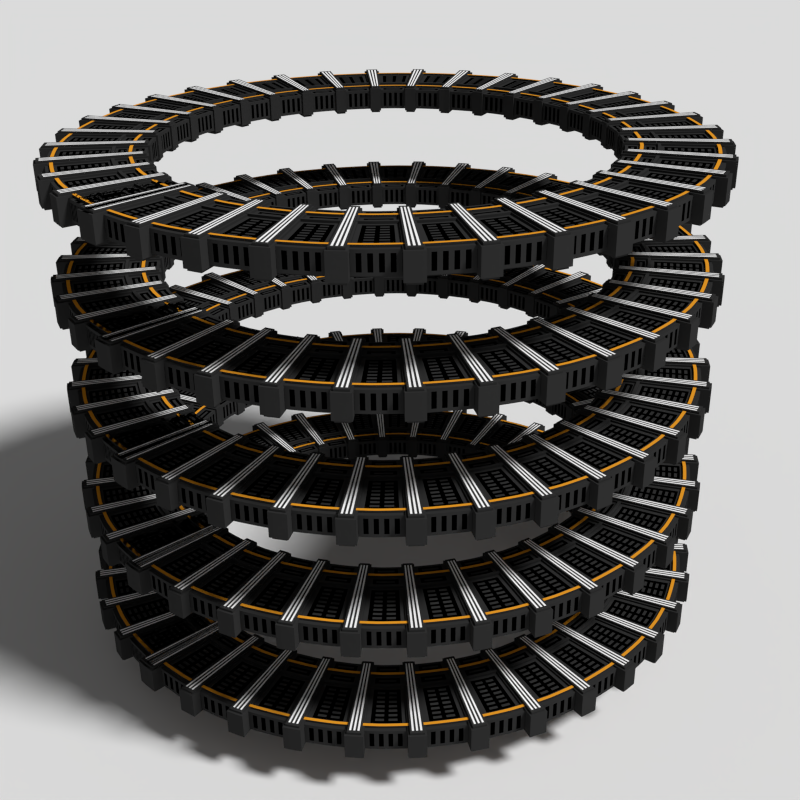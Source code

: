 # Source: transportation_rings.blend  (saved by Blender 2.68.0; exported with 4.5.12 LTS)
import bpy
from mathutils import Matrix  # noqa: F401  (used for matrix-valued properties, if any)

bpy.ops.wm.read_factory_settings(use_empty=True)
scene = bpy.context.scene
scene.name = 'Scene'

# ---- collections
col_collection_1 = bpy.data.collections.new('Collection 1'); scene.collection.children.link(col_collection_1)

# ---- materials (node trees are filled in below, after node groups)
mat_black_detail = bpy.data.materials.new('black_detail')
mat_black_detail.alpha_threshold = 0.0
mat_black_detail.diffuse_color = (0.03106, 0.03106, 0.03106, 1.0)
mat_black_detail.roughness = 0.5
mat_black_detail.line_color = (0.0, 0.0, 0.0, 1.0)
mat_material = bpy.data.materials.new('Material')
mat_material.alpha_threshold = 0.0
mat_material.diffuse_color = (0.7991, 0.3231, 0.02122, 1.0)
mat_material.roughness = 0.5
mat_material.line_color = (0.0, 0.0, 0.0, 1.0)
mat_simple_black = bpy.data.materials.new('simple_black')
mat_simple_black.alpha_threshold = 0.0
mat_simple_black.diffuse_color = (0.03071, 0.03071, 0.03071, 1.0)
mat_simple_black.roughness = 0.5
mat_simple_black.line_color = (0.0, 0.0, 0.0, 1.0)
mat_white = bpy.data.materials.new('white')
mat_white.alpha_threshold = 0.0
mat_white.diffuse_color = (1.0, 1.0, 1.0, 1.0)
mat_white.roughness = 0.5
mat_white.line_color = (0.0, 0.0, 0.0, 1.0)
mat_black = bpy.data.materials.new('black')
mat_black.alpha_threshold = 0.0
mat_black.diffuse_color = (0.0, 0.0, 0.0, 1.0)
mat_black.roughness = 0.5
mat_black.line_color = (0.0, 0.0, 0.0, 1.0)

# ---- material node trees
mat_black_detail.use_nodes = True; mat_black_detail.node_tree.nodes.clear()
_N = mat_black_detail.node_tree.nodes; _L = mat_black_detail.node_tree.links
n0 = _N.new('ShaderNodeOutputMaterial'); n0.name = 'Material Output'; n0.location = (300, 300)
n1 = _N.new('ShaderNodeBsdfDiffuse'); n1.name = 'Diffuse BSDF'; n1.location = (10, 300)
n1.inputs[0].default_value = (0.03106, 0.03106, 0.03106, 1.0)
_L.new(n1.outputs[0], n0.inputs[0])
n0.is_active_output = True
mat_material.use_nodes = True; mat_material.node_tree.nodes.clear()
_N = mat_material.node_tree.nodes; _L = mat_material.node_tree.links
n0 = _N.new('ShaderNodeOutputMaterial'); n0.name = 'Material Output'; n0.location = (300, 300)
n1 = _N.new('ShaderNodeBsdfDiffuse'); n1.name = 'Diffuse BSDF'; n1.location = (10, 300)
n1.inputs[0].default_value = (0.8, 0.325, 0.02126, 1.0)
_L.new(n1.outputs[0], n0.inputs[0])
n0.is_active_output = True
mat_simple_black.use_nodes = True; mat_simple_black.node_tree.nodes.clear()
_N = mat_simple_black.node_tree.nodes; _L = mat_simple_black.node_tree.links
n0 = _N.new('ShaderNodeOutputMaterial'); n0.name = 'Material Output'; n0.location = (300, 300)
n1 = _N.new('ShaderNodeBsdfDiffuse'); n1.name = 'Diffuse BSDF'; n1.location = (10, 300)
n1.inputs[0].default_value = (0.03106, 0.03106, 0.03106, 1.0)
_L.new(n1.outputs[0], n0.inputs[0])
n0.is_active_output = True
mat_white.use_nodes = True; mat_white.node_tree.nodes.clear()
_N = mat_white.node_tree.nodes; _L = mat_white.node_tree.links
n0 = _N.new('ShaderNodeOutputMaterial'); n0.name = 'Material Output'; n0.location = (300, 300)
n1 = _N.new('ShaderNodeBsdfDiffuse'); n1.name = 'Diffuse BSDF'; n1.location = (10, 300)
n1.inputs[0].default_value = (1.0, 1.0, 1.0, 1.0)
_L.new(n1.outputs[0], n0.inputs[0])
n0.is_active_output = True
mat_black.use_nodes = True; mat_black.node_tree.nodes.clear()
_N = mat_black.node_tree.nodes; _L = mat_black.node_tree.links
n0 = _N.new('ShaderNodeOutputMaterial'); n0.name = 'Material Output'; n0.location = (300, 300)
n1 = _N.new('ShaderNodeBsdfDiffuse'); n1.name = 'Diffuse BSDF'; n1.location = (10, 300)
n1.inputs[0].default_value = (0.0, 0.0, 0.0, 1.0)
_L.new(n1.outputs[0], n0.inputs[0])
n0.is_active_output = True

# ---- world
world_world = bpy.data.worlds.new('World'); scene.world = world_world
world_world.use_nodes = True; world_world.node_tree.nodes.clear()
_N = world_world.node_tree.nodes; _L = world_world.node_tree.links
n0 = _N.new('ShaderNodeOutputWorld'); n0.name = 'World Output'; n0.location = (300, 300)
n1 = _N.new('ShaderNodeBackground'); n1.name = 'Background'; n1.location = (10, 300)
n1.inputs[0].default_value = (0.1237, 0.1237, 0.1237, 1.0)
_L.new(n1.outputs[0], n0.inputs[0])
n0.is_active_output = True
world_world.color = (0.05088, 0.05088, 0.05088)
world_world.use_sun_shadow = False
world_world.sun_shadow_jitter_overblur = 0.0
world_world.cycles.sampling_method = 'MANUAL'
world_world.cycles.sample_map_resolution = 256

# ---- cameras
cam_camera = bpy.data.cameras.new('Camera')
cam_camera.clip_end = 100.0
cam_camera.lens = 35.0
cam_camera.sensor_width = 23.64
cam_camera.sensor_height = 18.0
cam_camera.ortho_scale = 7.314
cam_camera.dof.focus_distance = 0.0

# ---- lights
light_lamp = bpy.data.lights.new('Lamp', 'SUN')
light_lamp.transmission_factor = 0.0
light_lamp.cutoff_distance = 30.0
light_lamp.angle = 0.1993
light_lamp.energy = 3.0
light_lamp.shadow_buffer_clip_start = 1.001
light_lamp.shadow_soft_size = 0.1
light_lamp.shadow_cascade_max_distance = 1000.0
light_lamp.cycles.use_multiple_importance_sampling = False

# ---- meshes
me_plane = bpy.data.meshes.new('Plane')
me_plane.from_pydata([(1.0, -1.0, 0.0), (-1.0, -1.0, 0.0), (1.0, 1.0, 0.0), (-1.0, 1.0, 0.0)], [], [(1, 0, 2, 3)])
me_plane.use_remesh_preserve_volume = False
me_plane.use_remesh_preserve_attributes = False
me_plane.use_mirror_vertex_groups = False
me_plane.update()
me_circle_001 = bpy.data.meshes.new('Circle.001')
me_circle_001.from_pydata([(0.0, 0.8568, 0.09572), (0.2, 1.631, -0.1071), (0.0, 1.667, 0.09572), (0.2, 1.602, -0.1071), (0.2, 1.148, -0.1071), (0.2, 1.121, -0.1071), (0.2, 1.006, -0.1071), (0.2, 0.9771, -0.1071), (0.2, 1.631, -0.08714), (0.2, 1.602, -0.08714), (0.0, 0.9771, 0.09572), (0.0, 1.006, 0.09572), (0.0, 1.121, 0.09572), (0.0, 1.148, 0.09572), (0.0, 1.602, 0.09572), (0.0, 1.631, 0.09572), (0.2, 1.148, -0.08714), (0.2, 1.121, -0.08714), (0.2, 1.006, -0.08714), (0.2, 0.9771, -0.08714), (0.2, 1.667, -0.08714), (0.2, 0.8568, -0.08714), (0.0, 0.9771, 0.1157), (0.0, 1.006, 0.1157), (0.0, 1.121, 0.1157), (0.0, 1.148, 0.1157), (0.0, 1.602, 0.1157), (0.0, 1.631, 0.1157), (0.0, 0.8568, -0.08714), (0.2, 1.631, 0.1157), (0.0, 1.667, -0.08714), (0.2, 1.602, 0.1157), (0.2, 1.148, 0.1157), (0.2, 1.121, 0.1157), (0.2, 1.006, 0.1157), (0.2, 0.9771, 0.1157), (0.2, 1.631, 0.09572), (0.2, 1.602, 0.09572), (0.0, 0.9771, -0.08714), (0.0, 1.006, -0.08714), (0.0, 1.121, -0.08714), (0.0, 1.148, -0.08714), (0.0, 1.602, -0.08714), (0.0, 1.631, -0.08714), (0.2, 1.148, 0.09572), (0.2, 1.121, 0.09572), (0.2, 1.006, 0.09572), (0.2, 0.9771, 0.09572), (0.2, 1.667, 0.09572), (0.2, 0.8568, 0.09572), (0.0, 0.9771, -0.1071), (0.0, 1.006, -0.1071), (0.0, 1.121, -0.1071), (0.0, 1.148, -0.1071), (0.0, 1.602, -0.1071), (0.0, 1.631, -0.1071), (-0.03, 0.8418, -0.1043), (-0.03, 1.757, -0.1043), (0.03, 1.757, -0.1043), (0.03, 0.8418, -0.1043), (-0.03, 0.8418, 0.1127), (-0.03, 1.757, 0.1127), (0.03, 1.757, 0.1127), (0.03, 0.8418, 0.1127), (-0.03, 0.8618, 0.1127), (-0.03, 1.737, 0.1127), (-0.03, 1.737, -0.1043), (-0.03, 0.8618, -0.1043), (0.03, 1.737, 0.1127), (0.03, 0.8618, 0.1127), (0.03, 0.8618, -0.1043), (0.03, 1.737, -0.1043), (-0.02333, 1.737, -0.1043), (-0.01667, 1.737, -0.1043), (-0.01, 1.737, -0.1043), (-0.003333, 1.737, -0.1043), (0.003333, 1.737, -0.1043), (0.01, 1.737, -0.1043), (0.01667, 1.737, -0.1043), (0.02333, 1.737, -0.1043), (-0.02333, 0.8618, -0.1043), (-0.01667, 0.8618, -0.1043), (-0.01, 0.8618, -0.1043), (-0.003333, 0.8618, -0.1043), (0.003333, 0.8618, -0.1043), (0.01, 0.8618, -0.1043), (0.01667, 0.8618, -0.1043), (0.02333, 0.8618, -0.1043), (-0.02333, 0.8418, -0.1043), (-0.01667, 0.8418, -0.1043), (-0.01, 0.8418, -0.1043), (-0.003333, 0.8418, -0.1043), (0.003333, 0.8418, -0.1043), (0.01, 0.8418, -0.1043), (0.01667, 0.8418, -0.1043), (0.02333, 0.8418, -0.1043), (-0.02333, 1.757, -0.1043), (-0.01667, 1.757, -0.1043), (-0.01, 1.757, -0.1043), (-0.003333, 1.757, -0.1043), (0.003333, 1.757, -0.1043), (0.01, 1.757, -0.1043), (0.01667, 1.757, -0.1043), (0.02333, 1.757, -0.1043), (-0.02333, 1.757, 0.1127), (-0.01667, 1.757, 0.1127), (-0.01, 1.757, 0.1127), (-0.003333, 1.757, 0.1127), (0.003333, 1.757, 0.1127), (0.01, 1.757, 0.1127), (0.01667, 1.757, 0.1127), (0.02333, 1.757, 0.1127), (-0.02333, 1.737, 0.1127), (-0.01667, 1.737, 0.1127), (-0.01, 1.737, 0.1127), (-0.003333, 1.737, 0.1127), (0.003333, 1.737, 0.1127), (0.01, 1.737, 0.1127), (0.01667, 1.737, 0.1127), (0.02333, 1.737, 0.1127), (0.02333, 0.8418, 0.1127), (0.01667, 0.8418, 0.1127), (0.01, 0.8418, 0.1127), (0.003333, 0.8418, 0.1127), (-0.003333, 0.8418, 0.1127), (-0.01, 0.8418, 0.1127), (-0.01667, 0.8418, 0.1127), (-0.02333, 0.8418, 0.1127), (0.02333, 0.8618, 0.1127), (0.01667, 0.8618, 0.1127), (0.01, 0.8618, 0.1127), (0.003333, 0.8618, 0.1127), (-0.003333, 0.8618, 0.1127), (-0.01, 0.8618, 0.1127), (-0.01667, 0.8618, 0.1127), (-0.02333, 0.8618, 0.1127), (-0.02333, 1.737, 0.1327), (-0.01667, 1.737, 0.1327), (-0.01, 1.737, 0.1327), (-0.003333, 1.737, 0.1327), (0.003333, 1.737, 0.1327), (0.01, 1.737, 0.1327), (0.01667, 1.737, 0.1327), (0.02333, 1.737, 0.1327), (0.02333, 0.8618, 0.1327), (0.01667, 0.8618, 0.1327), (0.01, 0.8618, 0.1327), (0.003333, 0.8618, 0.1327), (-0.003333, 0.8618, 0.1327), (-0.01, 0.8618, 0.1327), (-0.01667, 0.8618, 0.1327), (-0.02333, 0.8618, 0.1327), (-0.02333, 1.737, -0.1243), (-0.01667, 1.737, -0.1243), (-0.01, 1.737, -0.1243), (-0.003333, 1.737, -0.1243), (0.003333, 1.737, -0.1243), (0.01, 1.737, -0.1243), (0.01667, 1.737, -0.1243), (0.02333, 1.737, -0.1243), (-0.02333, 0.8618, -0.1243), (-0.01667, 0.8618, -0.1243), (-0.01, 0.8618, -0.1243), (-0.003333, 0.8618, -0.1243), (0.003333, 0.8618, -0.1243), (0.01, 0.8618, -0.1243), (0.01667, 0.8618, -0.1243), (0.02333, 0.8618, -0.1243), (-0.03, 1.71, 0.1127), (-0.03, 0.8885, 0.1127), (-0.03, 0.8885, -0.1043), (-0.03, 1.71, -0.1043), (0.03, 0.8885, 0.1127), (0.03, 1.71, 0.1127), (0.03, 1.71, -0.1043), (0.03, 0.8885, -0.1043), (0.02333, 0.8885, -0.1043), (0.02333, 1.71, -0.1043), (-0.02333, 0.8885, -0.1043), (-0.02333, 1.71, -0.1043), (0.02333, 1.71, 0.1127), (0.02333, 0.8885, 0.1127), (-0.02333, 1.71, 0.1127), (-0.02333, 0.8885, 0.1127), (0.02333, 1.71, 0.1327), (0.02333, 0.8885, 0.1327), (0.01667, 1.71, 0.1327), (0.01667, 0.8885, 0.1327), (0.01, 1.71, 0.1327), (0.01, 0.8885, 0.1327), (0.003333, 1.71, 0.1327), (0.003333, 0.8885, 0.1327), (-0.003333, 1.71, 0.1327), (-0.003333, 0.8885, 0.1327), (-0.01, 1.71, 0.1327), (-0.01, 0.8885, 0.1327), (-0.01667, 1.71, 0.1327), (-0.01667, 0.8885, 0.1327), (-0.02333, 1.71, 0.1327), (-0.02333, 0.8885, 0.1327), (0.02333, 0.8885, -0.1243), (0.02333, 1.71, -0.1243), (0.01667, 0.8885, -0.1243), (0.01667, 1.71, -0.1243), (0.01, 0.8885, -0.1243), (0.01, 1.71, -0.1243), (0.003333, 0.8885, -0.1243), (0.003333, 1.71, -0.1243), (-0.003333, 0.8885, -0.1243), (-0.003333, 1.71, -0.1243), (-0.01, 0.8885, -0.1243), (-0.01, 1.71, -0.1243), (-0.01667, 0.8885, -0.1243), (-0.01667, 1.71, -0.1243), (-0.02333, 0.8885, -0.1243), (-0.02333, 1.71, -0.1243), (0.1846, 1.006, 0.1157), (0.1692, 1.006, 0.1157), (0.1538, 1.006, 0.1157), (0.1385, 1.006, 0.1157), (0.1231, 1.006, 0.1157), (0.1077, 1.006, 0.1157), (0.09231, 1.006, 0.1157), (0.07692, 1.006, 0.1157), (0.06154, 1.006, 0.1157), (0.04615, 1.006, 0.1157), (0.03077, 1.006, 0.1157), (0.01538, 1.006, 0.1157), (0.01538, 1.006, 0.09572), (0.03077, 1.006, 0.09572), (0.04615, 1.006, 0.09572), (0.06154, 1.006, 0.09572), (0.07692, 1.006, 0.09572), (0.09231, 1.006, 0.09572), (0.1077, 1.006, 0.09572), (0.1231, 1.006, 0.09572), (0.1385, 1.006, 0.09572), (0.1538, 1.006, 0.09572), (0.1692, 1.006, 0.09572), (0.1846, 1.006, 0.09572), (0.1846, 1.602, -0.08714), (0.1692, 1.602, -0.08714), (0.1538, 1.602, -0.08714), (0.1385, 1.602, -0.08714), (0.1231, 1.602, -0.08714), (0.1077, 1.602, -0.08714), (0.09231, 1.602, -0.08714), (0.07692, 1.602, -0.08714), (0.06154, 1.602, -0.08714), (0.04615, 1.602, -0.08714), (0.03077, 1.602, -0.08714), (0.01538, 1.602, -0.08714), (0.01538, 0.9771, 0.1157), (0.03077, 0.9771, 0.1157), (0.04615, 0.9771, 0.1157), (0.06154, 0.9771, 0.1157), (0.07692, 0.9771, 0.1157), (0.09231, 0.9771, 0.1157), (0.1077, 0.9771, 0.1157), (0.1231, 0.9771, 0.1157), (0.1385, 0.9771, 0.1157), (0.1538, 0.9771, 0.1157), (0.1692, 0.9771, 0.1157), (0.1846, 0.9771, 0.1157), (0.1846, 0.9771, 0.09572), (0.1692, 0.9771, 0.09572), (0.1538, 0.9771, 0.09572), (0.1385, 0.9771, 0.09572), (0.1231, 0.9771, 0.09572), (0.1077, 0.9771, 0.09572), (0.09231, 0.9771, 0.09572), (0.07692, 0.9771, 0.09572), (0.06154, 0.9771, 0.09572), (0.04615, 0.9771, 0.09572), (0.03077, 0.9771, 0.09572), (0.01538, 0.9771, 0.09572), (0.01538, 0.8568, 0.09572), (0.03077, 0.8568, 0.09572), (0.04615, 0.8568, 0.09572), (0.06154, 0.8568, 0.09572), (0.07692, 0.8568, 0.09572), (0.09231, 0.8568, 0.09572), (0.1077, 0.8568, 0.09572), (0.1231, 0.8568, 0.09572), (0.1385, 0.8568, 0.09572), (0.1538, 0.8568, 0.09572), (0.1692, 0.8568, 0.09572), (0.1846, 0.8568, 0.09572), (0.1846, 1.006, -0.1071), (0.1692, 1.006, -0.1071), (0.1538, 1.006, -0.1071), (0.1385, 1.006, -0.1071), (0.1231, 1.006, -0.1071), (0.1077, 1.006, -0.1071), (0.09231, 1.006, -0.1071), (0.07692, 1.006, -0.1071), (0.06154, 1.006, -0.1071), (0.04615, 1.006, -0.1071), (0.03077, 1.006, -0.1071), (0.01538, 1.006, -0.1071), (0.1846, 1.148, -0.1071), (0.1692, 1.148, -0.1071), (0.1538, 1.148, -0.1071), (0.1385, 1.148, -0.1071), (0.1231, 1.148, -0.1071), (0.1077, 1.148, -0.1071), (0.09231, 1.148, -0.1071), (0.07692, 1.148, -0.1071), (0.06154, 1.148, -0.1071), (0.04615, 1.148, -0.1071), (0.03077, 1.148, -0.1071), (0.01538, 1.148, -0.1071), (0.01538, 1.148, -0.08714), (0.03077, 1.148, -0.08714), (0.04615, 1.148, -0.08714), (0.06154, 1.148, -0.08714), (0.07692, 1.148, -0.08714), (0.09231, 1.148, -0.08714), (0.1077, 1.148, -0.08714), (0.1231, 1.148, -0.08714), (0.1385, 1.148, -0.08714), (0.1538, 1.148, -0.08714), (0.1692, 1.148, -0.08714), (0.1846, 1.148, -0.08714), (0.01538, 1.006, -0.08714), (0.03077, 1.006, -0.08714), (0.04615, 1.006, -0.08714), (0.06154, 1.006, -0.08714), (0.07692, 1.006, -0.08714), (0.09231, 1.006, -0.08714), (0.1077, 1.006, -0.08714), (0.1231, 1.006, -0.08714), (0.1385, 1.006, -0.08714), (0.1538, 1.006, -0.08714), (0.1692, 1.006, -0.08714), (0.1846, 1.006, -0.08714), (0.1846, 1.631, 0.09572), (0.1692, 1.631, 0.09572), (0.1538, 1.631, 0.09572), (0.1385, 1.631, 0.09572), (0.1231, 1.631, 0.09572), (0.1077, 1.631, 0.09572), (0.09231, 1.631, 0.09572), (0.07692, 1.631, 0.09572), (0.06154, 1.631, 0.09572), (0.04615, 1.631, 0.09572), (0.03077, 1.631, 0.09572), (0.01538, 1.631, 0.09572), (0.01538, 0.9771, -0.1071), (0.03077, 0.9771, -0.1071), (0.04615, 0.9771, -0.1071), (0.06154, 0.9771, -0.1071), (0.07692, 0.9771, -0.1071), (0.09231, 0.9771, -0.1071), (0.1077, 0.9771, -0.1071), (0.1231, 0.9771, -0.1071), (0.1385, 0.9771, -0.1071), (0.1538, 0.9771, -0.1071), (0.1692, 0.9771, -0.1071), (0.1846, 0.9771, -0.1071), (0.1846, 0.9771, -0.08714), (0.1692, 0.9771, -0.08714), (0.1538, 0.9771, -0.08714), (0.1385, 0.9771, -0.08714), (0.1231, 0.9771, -0.08714), (0.1077, 0.9771, -0.08714), (0.09231, 0.9771, -0.08714), (0.07692, 0.9771, -0.08714), (0.06154, 0.9771, -0.08714), (0.04615, 0.9771, -0.08714), (0.03077, 0.9771, -0.08714), (0.01538, 0.9771, -0.08714), (0.01538, 0.8568, -0.08714), (0.03077, 0.8568, -0.08714), (0.04615, 0.8568, -0.08714), (0.06154, 0.8568, -0.08714), (0.07692, 0.8568, -0.08714), (0.09231, 0.8568, -0.08714), (0.1077, 0.8568, -0.08714), (0.1231, 0.8568, -0.08714), (0.1385, 0.8568, -0.08714), (0.1538, 0.8568, -0.08714), (0.1692, 0.8568, -0.08714), (0.1846, 0.8568, -0.08714), (0.1846, 1.631, 0.1157), (0.1692, 1.631, 0.1157), (0.1538, 1.631, 0.1157), (0.1385, 1.631, 0.1157), (0.1231, 1.631, 0.1157), (0.1077, 1.631, 0.1157), (0.09231, 1.631, 0.1157), (0.07692, 1.631, 0.1157), (0.06154, 1.631, 0.1157), (0.04615, 1.631, 0.1157), (0.03077, 1.631, 0.1157), (0.01538, 1.631, 0.1157), (0.1846, 1.121, 0.09572), (0.1692, 1.121, 0.09572), (0.1538, 1.121, 0.09572), (0.1385, 1.121, 0.09572), (0.1231, 1.121, 0.09572), (0.1077, 1.121, 0.09572), (0.09231, 1.121, 0.09572), (0.07692, 1.121, 0.09572), (0.06154, 1.121, 0.09572), (0.04615, 1.121, 0.09572), (0.03077, 1.121, 0.09572), (0.01538, 1.121, 0.09572), (0.1846, 1.631, -0.08714), (0.1692, 1.631, -0.08714), (0.1538, 1.631, -0.08714), (0.1385, 1.631, -0.08714), (0.1231, 1.631, -0.08714), (0.1077, 1.631, -0.08714), (0.09231, 1.631, -0.08714), (0.07692, 1.631, -0.08714), (0.06154, 1.631, -0.08714), (0.04615, 1.631, -0.08714), (0.03077, 1.631, -0.08714), (0.01538, 1.631, -0.08714), (0.1846, 1.667, 0.09572), (0.1692, 1.667, 0.09572), (0.1538, 1.667, 0.09572), (0.1385, 1.667, 0.09572), (0.1231, 1.667, 0.09572), (0.1077, 1.667, 0.09572), (0.09231, 1.667, 0.09572), (0.07692, 1.667, 0.09572), (0.06154, 1.667, 0.09572), (0.04615, 1.667, 0.09572), (0.03077, 1.667, 0.09572), (0.01538, 1.667, 0.09572), (0.01538, 1.667, -0.08714), (0.03077, 1.667, -0.08714), (0.04615, 1.667, -0.08714), (0.06154, 1.667, -0.08714), (0.07692, 1.667, -0.08714), (0.09231, 1.667, -0.08714), (0.1077, 1.667, -0.08714), (0.1231, 1.667, -0.08714), (0.1385, 1.667, -0.08714), (0.1538, 1.667, -0.08714), (0.1692, 1.667, -0.08714), (0.1846, 1.667, -0.08714), (0.1846, 1.148, 0.1157), (0.1692, 1.148, 0.1157), (0.1538, 1.148, 0.1157), (0.1385, 1.148, 0.1157), (0.1231, 1.148, 0.1157), (0.1077, 1.148, 0.1157), (0.09231, 1.148, 0.1157), (0.07692, 1.148, 0.1157), (0.06154, 1.148, 0.1157), (0.04615, 1.148, 0.1157), (0.03077, 1.148, 0.1157), (0.01538, 1.148, 0.1157), (0.01538, 1.121, 0.1157), (0.03077, 1.121, 0.1157), (0.04615, 1.121, 0.1157), (0.06154, 1.121, 0.1157), (0.07692, 1.121, 0.1157), (0.09231, 1.121, 0.1157), (0.1077, 1.121, 0.1157), (0.1231, 1.121, 0.1157), (0.1385, 1.121, 0.1157), (0.1538, 1.121, 0.1157), (0.1692, 1.121, 0.1157), (0.1846, 1.121, 0.1157), (0.1846, 1.631, -0.1071), (0.1692, 1.631, -0.1071), (0.1538, 1.631, -0.1071), (0.1385, 1.631, -0.1071), (0.1231, 1.631, -0.1071), (0.1077, 1.631, -0.1071), (0.09231, 1.631, -0.1071), (0.07692, 1.631, -0.1071), (0.06154, 1.631, -0.1071), (0.04615, 1.631, -0.1071), (0.03077, 1.631, -0.1071), (0.01538, 1.631, -0.1071), (0.01538, 1.602, -0.1071), (0.03077, 1.602, -0.1071), (0.04615, 1.602, -0.1071), (0.06154, 1.602, -0.1071), (0.07692, 1.602, -0.1071), (0.09231, 1.602, -0.1071), (0.1077, 1.602, -0.1071), (0.1231, 1.602, -0.1071), (0.1385, 1.602, -0.1071), (0.1538, 1.602, -0.1071), (0.1692, 1.602, -0.1071), (0.1846, 1.602, -0.1071), (0.1846, 1.602, 0.1157), (0.1692, 1.602, 0.1157), (0.1538, 1.602, 0.1157), (0.1385, 1.602, 0.1157), (0.1231, 1.602, 0.1157), (0.1077, 1.602, 0.1157), (0.09231, 1.602, 0.1157), (0.07692, 1.602, 0.1157), (0.06154, 1.602, 0.1157), (0.04615, 1.602, 0.1157), (0.03077, 1.602, 0.1157), (0.01538, 1.602, 0.1157), (0.1846, 1.602, 0.09572), (0.1692, 1.602, 0.09572), (0.1538, 1.602, 0.09572), (0.1385, 1.602, 0.09572), (0.1231, 1.602, 0.09572), (0.1077, 1.602, 0.09572), (0.09231, 1.602, 0.09572), (0.07692, 1.602, 0.09572), (0.06154, 1.602, 0.09572), (0.04615, 1.602, 0.09572), (0.03077, 1.602, 0.09572), (0.01538, 1.602, 0.09572), (0.01538, 1.148, 0.09572), (0.03077, 1.148, 0.09572), (0.04615, 1.148, 0.09572), (0.06154, 1.148, 0.09572), (0.07692, 1.148, 0.09572), (0.09231, 1.148, 0.09572), (0.1077, 1.148, 0.09572), (0.1231, 1.148, 0.09572), (0.1385, 1.148, 0.09572), (0.1538, 1.148, 0.09572), (0.1692, 1.148, 0.09572), (0.1846, 1.148, 0.09572), (0.1846, 1.121, -0.08714), (0.1692, 1.121, -0.08714), (0.1538, 1.121, -0.08714), (0.1385, 1.121, -0.08714), (0.1231, 1.121, -0.08714), (0.1077, 1.121, -0.08714), (0.09231, 1.121, -0.08714), (0.07692, 1.121, -0.08714), (0.06154, 1.121, -0.08714), (0.04615, 1.121, -0.08714), (0.03077, 1.121, -0.08714), (0.01538, 1.121, -0.08714), (0.01538, 1.121, -0.1071), (0.03077, 1.121, -0.1071), (0.04615, 1.121, -0.1071), (0.06154, 1.121, -0.1071), (0.07692, 1.121, -0.1071), (0.09231, 1.121, -0.1071), (0.1077, 1.121, -0.1071), (0.1231, 1.121, -0.1071), (0.1385, 1.121, -0.1071), (0.1538, 1.121, -0.1071), (0.1692, 1.121, -0.1071), (0.1846, 1.121, -0.1071), (0.0, 0.9531, -0.08714), (0.0, 0.929, -0.08714), (0.0, 0.9049, -0.08714), (0.0, 0.8809, -0.08714), (0.2, 0.9531, -0.08714), (0.2, 0.929, -0.08714), (0.2, 0.9049, -0.08714), (0.2, 0.8809, -0.08714), (0.01538, 0.8809, -0.08714), (0.01538, 0.9049, -0.08714), (0.01538, 0.929, -0.08714), (0.01538, 0.9531, -0.08714), (0.03077, 0.8809, -0.08714), (0.03077, 0.9049, -0.08714), (0.03077, 0.929, -0.08714), (0.03077, 0.9531, -0.08714), (0.04615, 0.8809, -0.08714), (0.04615, 0.9049, -0.08714), (0.04615, 0.929, -0.08714), (0.04615, 0.9531, -0.08714), (0.06154, 0.8809, -0.08714), (0.06154, 0.9049, -0.08714), (0.06154, 0.929, -0.08714), (0.06154, 0.9531, -0.08714), (0.07692, 0.8809, -0.08714), (0.07692, 0.9049, -0.08714), (0.07692, 0.929, -0.08714), (0.07692, 0.9531, -0.08714), (0.09231, 0.8809, -0.08714), (0.09231, 0.9049, -0.08714), (0.09231, 0.929, -0.08714), (0.09231, 0.9531, -0.08714), (0.1077, 0.8809, -0.08714), (0.1077, 0.9049, -0.08714), (0.1077, 0.929, -0.08714), (0.1077, 0.9531, -0.08714), (0.1231, 0.8809, -0.08714), (0.1231, 0.9049, -0.08714), (0.1231, 0.929, -0.08714), (0.1231, 0.9531, -0.08714), (0.1385, 0.8809, -0.08714), (0.1385, 0.9049, -0.08714), (0.1385, 0.929, -0.08714), (0.1385, 0.9531, -0.08714), (0.1538, 0.8809, -0.08714), (0.1538, 0.9049, -0.08714), (0.1538, 0.929, -0.08714), (0.1538, 0.9531, -0.08714), (0.1692, 0.8809, -0.08714), (0.1692, 0.9049, -0.08714), (0.1692, 0.929, -0.08714), (0.1692, 0.9531, -0.08714), (0.1846, 0.8809, -0.08714), (0.1846, 0.9049, -0.08714), (0.1846, 0.929, -0.08714), (0.1846, 0.9531, -0.08714), (0.0, 1.098, -0.08714), (0.0, 1.075, -0.08714), (0.0, 1.052, -0.08714), (0.0, 1.029, -0.08714), (0.2, 1.098, -0.08714), (0.2, 1.075, -0.08714), (0.2, 1.052, -0.08714), (0.2, 1.029, -0.08714), (0.01538, 1.029, -0.08714), (0.01538, 1.052, -0.08714), (0.01538, 1.075, -0.08714), (0.01538, 1.098, -0.08714), (0.03077, 1.029, -0.08714), (0.03077, 1.052, -0.08714), (0.03077, 1.075, -0.08714), (0.03077, 1.098, -0.08714), (0.04615, 1.029, -0.08714), (0.04615, 1.052, -0.08714), (0.04615, 1.075, -0.08714), (0.04615, 1.098, -0.08714), (0.06154, 1.029, -0.08714), (0.06154, 1.052, -0.08714), (0.06154, 1.075, -0.08714), (0.06154, 1.098, -0.08714), (0.07692, 1.029, -0.08714), (0.07692, 1.052, -0.08714), (0.07692, 1.075, -0.08714), (0.07692, 1.098, -0.08714), (0.09231, 1.029, -0.08714), (0.09231, 1.052, -0.08714), (0.09231, 1.075, -0.08714), (0.09231, 1.098, -0.08714), (0.1077, 1.029, -0.08714), (0.1077, 1.052, -0.08714), (0.1077, 1.075, -0.08714), (0.1077, 1.098, -0.08714), (0.1231, 1.029, -0.08714), (0.1231, 1.052, -0.08714), (0.1231, 1.075, -0.08714), (0.1231, 1.098, -0.08714), (0.1385, 1.029, -0.08714), (0.1385, 1.052, -0.08714), (0.1385, 1.075, -0.08714), (0.1385, 1.098, -0.08714), (0.1538, 1.029, -0.08714), (0.1538, 1.052, -0.08714), (0.1538, 1.075, -0.08714), (0.1538, 1.098, -0.08714), (0.1692, 1.029, -0.08714), (0.1692, 1.052, -0.08714), (0.1692, 1.075, -0.08714), (0.1692, 1.098, -0.08714), (0.1846, 1.029, -0.08714), (0.1846, 1.052, -0.08714), (0.1846, 1.075, -0.08714), (0.1846, 1.098, -0.08714), (0.0, 1.575, 0.09572), (0.0, 1.549, 0.09572), (0.0, 1.522, 0.09572), (0.0, 1.495, 0.09572), (0.0, 1.469, 0.09572), (0.0, 1.442, 0.09572), (0.0, 1.415, 0.09572), (0.0, 1.389, 0.09572), (0.0, 1.362, 0.09572), (0.0, 1.335, 0.09572), (0.0, 1.309, 0.09572), (0.0, 1.282, 0.09572), (0.0, 1.255, 0.09572), (0.0, 1.229, 0.09572), (0.0, 1.202, 0.09572), (0.0, 1.175, 0.09572), (0.2, 1.575, 0.09572), (0.2, 1.549, 0.09572), (0.2, 1.522, 0.09572), (0.2, 1.495, 0.09572), (0.2, 1.469, 0.09572), (0.2, 1.442, 0.09572), (0.2, 1.415, 0.09572), (0.2, 1.389, 0.09572), (0.2, 1.362, 0.09572), (0.2, 1.335, 0.09572), (0.2, 1.309, 0.09572), (0.2, 1.282, 0.09572), (0.2, 1.255, 0.09572), (0.2, 1.229, 0.09572), (0.2, 1.202, 0.09572), (0.2, 1.175, 0.09572), (0.01538, 1.175, 0.09572), (0.01538, 1.202, 0.09572), (0.01538, 1.229, 0.09572), (0.01538, 1.255, 0.09572), (0.01538, 1.282, 0.09572), (0.01538, 1.309, 0.09572), (0.01538, 1.335, 0.09572), (0.01538, 1.362, 0.09572), (0.01538, 1.389, 0.09572), (0.01538, 1.415, 0.09572), (0.01538, 1.442, 0.09572), (0.01538, 1.469, 0.09572), (0.01538, 1.495, 0.09572), (0.01538, 1.522, 0.09572), (0.01538, 1.549, 0.09572), (0.01538, 1.575, 0.09572), (0.03077, 1.175, 0.09572), (0.03077, 1.202, 0.09572), (0.03077, 1.229, 0.09572), (0.03077, 1.255, 0.09572), (0.03077, 1.282, 0.09572), (0.03077, 1.309, 0.09572), (0.03077, 1.335, 0.09572), (0.03077, 1.362, 0.09572), (0.03077, 1.389, 0.09572), (0.03077, 1.415, 0.09572), (0.03077, 1.442, 0.09572), (0.03077, 1.469, 0.09572), (0.03077, 1.495, 0.09572), (0.03077, 1.522, 0.09572), (0.03077, 1.549, 0.09572), (0.03077, 1.575, 0.09572), (0.04615, 1.175, 0.09572), (0.04615, 1.202, 0.09572), (0.04615, 1.229, 0.09572), (0.04615, 1.255, 0.09572), (0.04615, 1.282, 0.09572), (0.04615, 1.309, 0.09572), (0.04615, 1.335, 0.09572), (0.04615, 1.362, 0.09572), (0.04615, 1.389, 0.09572), (0.04615, 1.415, 0.09572), (0.04615, 1.442, 0.09572), (0.04615, 1.469, 0.09572), (0.04615, 1.495, 0.09572), (0.04615, 1.522, 0.09572), (0.04615, 1.549, 0.09572), (0.04615, 1.575, 0.09572), (0.06154, 1.175, 0.09572), (0.06154, 1.202, 0.09572), (0.06154, 1.229, 0.09572), (0.06154, 1.255, 0.09572), (0.06154, 1.282, 0.09572), (0.06154, 1.309, 0.09572), (0.06154, 1.335, 0.09572), (0.06154, 1.362, 0.09572), (0.06154, 1.389, 0.09572), (0.06154, 1.415, 0.09572), (0.06154, 1.442, 0.09572), (0.06154, 1.469, 0.09572), (0.06154, 1.495, 0.09572), (0.06154, 1.522, 0.09572), (0.06154, 1.549, 0.09572), (0.06154, 1.575, 0.09572), (0.07692, 1.175, 0.09572), (0.07692, 1.202, 0.09572), (0.07692, 1.229, 0.09572), (0.07692, 1.255, 0.09572), (0.07692, 1.282, 0.09572), (0.07692, 1.309, 0.09572), (0.07692, 1.335, 0.09572), (0.07692, 1.362, 0.09572), (0.07692, 1.389, 0.09572), (0.07692, 1.415, 0.09572), (0.07692, 1.442, 0.09572), (0.07692, 1.469, 0.09572), (0.07692, 1.495, 0.09572), (0.07692, 1.522, 0.09572), (0.07692, 1.549, 0.09572), (0.07692, 1.575, 0.09572), (0.09231, 1.175, 0.09572), (0.09231, 1.202, 0.09572), (0.09231, 1.229, 0.09572), (0.09231, 1.255, 0.09572), (0.09231, 1.282, 0.09572), (0.09231, 1.309, 0.09572), (0.09231, 1.335, 0.09572), (0.09231, 1.362, 0.09572), (0.09231, 1.389, 0.09572), (0.09231, 1.415, 0.09572), (0.09231, 1.442, 0.09572), (0.09231, 1.469, 0.09572), (0.09231, 1.495, 0.09572), (0.09231, 1.522, 0.09572), (0.09231, 1.549, 0.09572), (0.09231, 1.575, 0.09572), (0.1077, 1.175, 0.09572), (0.1077, 1.202, 0.09572), (0.1077, 1.229, 0.09572), (0.1077, 1.255, 0.09572), (0.1077, 1.282, 0.09572), (0.1077, 1.309, 0.09572), (0.1077, 1.335, 0.09572), (0.1077, 1.362, 0.09572), (0.1077, 1.389, 0.09572), (0.1077, 1.415, 0.09572), (0.1077, 1.442, 0.09572), (0.1077, 1.469, 0.09572), (0.1077, 1.495, 0.09572), (0.1077, 1.522, 0.09572), (0.1077, 1.549, 0.09572), (0.1077, 1.575, 0.09572), (0.1231, 1.175, 0.09572), (0.1231, 1.202, 0.09572), (0.1231, 1.229, 0.09572), (0.1231, 1.255, 0.09572), (0.1231, 1.282, 0.09572), (0.1231, 1.309, 0.09572), (0.1231, 1.335, 0.09572), (0.1231, 1.362, 0.09572), (0.1231, 1.389, 0.09572), (0.1231, 1.415, 0.09572), (0.1231, 1.442, 0.09572), (0.1231, 1.469, 0.09572), (0.1231, 1.495, 0.09572), (0.1231, 1.522, 0.09572), (0.1231, 1.549, 0.09572), (0.1231, 1.575, 0.09572), (0.1385, 1.175, 0.09572), (0.1385, 1.202, 0.09572), (0.1385, 1.229, 0.09572), (0.1385, 1.255, 0.09572), (0.1385, 1.282, 0.09572), (0.1385, 1.309, 0.09572), (0.1385, 1.335, 0.09572), (0.1385, 1.362, 0.09572), (0.1385, 1.389, 0.09572), (0.1385, 1.415, 0.09572), (0.1385, 1.442, 0.09572), (0.1385, 1.469, 0.09572), (0.1385, 1.495, 0.09572), (0.1385, 1.522, 0.09572), (0.1385, 1.549, 0.09572), (0.1385, 1.575, 0.09572), (0.1538, 1.175, 0.09572), (0.1538, 1.202, 0.09572), (0.1538, 1.229, 0.09572), (0.1538, 1.255, 0.09572), (0.1538, 1.282, 0.09572), (0.1538, 1.309, 0.09572), (0.1538, 1.335, 0.09572), (0.1538, 1.362, 0.09572), (0.1538, 1.389, 0.09572), (0.1538, 1.415, 0.09572), (0.1538, 1.442, 0.09572), (0.1538, 1.469, 0.09572), (0.1538, 1.495, 0.09572), (0.1538, 1.522, 0.09572), (0.1538, 1.549, 0.09572), (0.1538, 1.575, 0.09572), (0.1692, 1.175, 0.09572), (0.1692, 1.202, 0.09572), (0.1692, 1.229, 0.09572), (0.1692, 1.255, 0.09572), (0.1692, 1.282, 0.09572), (0.1692, 1.309, 0.09572), (0.1692, 1.335, 0.09572), (0.1692, 1.362, 0.09572), (0.1692, 1.389, 0.09572), (0.1692, 1.415, 0.09572), (0.1692, 1.442, 0.09572), (0.1692, 1.469, 0.09572), (0.1692, 1.495, 0.09572), (0.1692, 1.522, 0.09572), (0.1692, 1.549, 0.09572), (0.1692, 1.575, 0.09572), (0.1846, 1.175, 0.09572), (0.1846, 1.202, 0.09572), (0.1846, 1.229, 0.09572), (0.1846, 1.255, 0.09572), (0.1846, 1.282, 0.09572), (0.1846, 1.309, 0.09572), (0.1846, 1.335, 0.09572), (0.1846, 1.362, 0.09572), (0.1846, 1.389, 0.09572), (0.1846, 1.415, 0.09572), (0.1846, 1.442, 0.09572), (0.1846, 1.469, 0.09572), (0.1846, 1.495, 0.09572), (0.1846, 1.522, 0.09572), (0.1846, 1.549, 0.09572), (0.1846, 1.575, 0.09572), (0.0, 1.575, -0.08714), (0.0, 1.549, -0.08714), (0.0, 1.522, -0.08714), (0.0, 1.495, -0.08714), (0.0, 1.469, -0.08714), (0.0, 1.442, -0.08714), (0.0, 1.415, -0.08714), (0.0, 1.389, -0.08714), (0.0, 1.362, -0.08714), (0.0, 1.335, -0.08714), (0.0, 1.309, -0.08714), (0.0, 1.282, -0.08714), (0.0, 1.255, -0.08714), (0.0, 1.229, -0.08714), (0.0, 1.202, -0.08714), (0.0, 1.175, -0.08714), (0.2, 1.575, -0.08714), (0.2, 1.549, -0.08714), (0.2, 1.522, -0.08714), (0.2, 1.495, -0.08714), (0.2, 1.469, -0.08714), (0.2, 1.442, -0.08714), (0.2, 1.415, -0.08714), (0.2, 1.389, -0.08714), (0.2, 1.362, -0.08714), (0.2, 1.335, -0.08714), (0.2, 1.309, -0.08714), (0.2, 1.282, -0.08714), (0.2, 1.255, -0.08714), (0.2, 1.229, -0.08714), (0.2, 1.202, -0.08714), (0.2, 1.175, -0.08714), (0.01538, 1.175, -0.08714), (0.01538, 1.202, -0.08714), (0.01538, 1.229, -0.08714), (0.01538, 1.255, -0.08714), (0.01538, 1.282, -0.08714), (0.01538, 1.309, -0.08714), (0.01538, 1.335, -0.08714), (0.01538, 1.362, -0.08714), (0.01538, 1.389, -0.08714), (0.01538, 1.415, -0.08714), (0.01538, 1.442, -0.08714), (0.01538, 1.469, -0.08714), (0.01538, 1.495, -0.08714), (0.01538, 1.522, -0.08714), (0.01538, 1.549, -0.08714), (0.01538, 1.575, -0.08714), (0.03077, 1.175, -0.08714), (0.03077, 1.202, -0.08714), (0.03077, 1.229, -0.08714), (0.03077, 1.255, -0.08714), (0.03077, 1.282, -0.08714), (0.03077, 1.309, -0.08714), (0.03077, 1.335, -0.08714), (0.03077, 1.362, -0.08714), (0.03077, 1.389, -0.08714), (0.03077, 1.415, -0.08714), (0.03077, 1.442, -0.08714), (0.03077, 1.469, -0.08714), (0.03077, 1.495, -0.08714), (0.03077, 1.522, -0.08714), (0.03077, 1.549, -0.08714), (0.03077, 1.575, -0.08714), (0.04615, 1.175, -0.08714), (0.04615, 1.202, -0.08714), (0.04615, 1.229, -0.08714), (0.04615, 1.255, -0.08714), (0.04615, 1.282, -0.08714), (0.04615, 1.309, -0.08714), (0.04615, 1.335, -0.08714), (0.04615, 1.362, -0.08714), (0.04615, 1.389, -0.08714), (0.04615, 1.415, -0.08714), (0.04615, 1.442, -0.08714), (0.04615, 1.469, -0.08714), (0.04615, 1.495, -0.08714), (0.04615, 1.522, -0.08714), (0.04615, 1.549, -0.08714), (0.04615, 1.575, -0.08714), (0.06154, 1.175, -0.08714), (0.06154, 1.202, -0.08714), (0.06154, 1.229, -0.08714), (0.06154, 1.255, -0.08714), (0.06154, 1.282, -0.08714), (0.06154, 1.309, -0.08714), (0.06154, 1.335, -0.08714), (0.06154, 1.362, -0.08714), (0.06154, 1.389, -0.08714), (0.06154, 1.415, -0.08714), (0.06154, 1.442, -0.08714), (0.06154, 1.469, -0.08714), (0.06154, 1.495, -0.08714), (0.06154, 1.522, -0.08714), (0.06154, 1.549, -0.08714), (0.06154, 1.575, -0.08714), (0.07692, 1.175, -0.08714), (0.07692, 1.202, -0.08714), (0.07692, 1.229, -0.08714), (0.07692, 1.255, -0.08714), (0.07692, 1.282, -0.08714), (0.07692, 1.309, -0.08714), (0.07692, 1.335, -0.08714), (0.07692, 1.362, -0.08714), (0.07692, 1.389, -0.08714), (0.07692, 1.415, -0.08714), (0.07692, 1.442, -0.08714), (0.07692, 1.469, -0.08714), (0.07692, 1.495, -0.08714), (0.07692, 1.522, -0.08714), (0.07692, 1.549, -0.08714), (0.07692, 1.575, -0.08714), (0.09231, 1.175, -0.08714), (0.09231, 1.202, -0.08714), (0.09231, 1.229, -0.08714), (0.09231, 1.255, -0.08714), (0.09231, 1.282, -0.08714), (0.09231, 1.309, -0.08714), (0.09231, 1.335, -0.08714), (0.09231, 1.362, -0.08714), (0.09231, 1.389, -0.08714), (0.09231, 1.415, -0.08714), (0.09231, 1.442, -0.08714), (0.09231, 1.469, -0.08714), (0.09231, 1.495, -0.08714), (0.09231, 1.522, -0.08714), (0.09231, 1.549, -0.08714), (0.09231, 1.575, -0.08714), (0.1077, 1.175, -0.08714), (0.1077, 1.202, -0.08714), (0.1077, 1.229, -0.08714), (0.1077, 1.255, -0.08714), (0.1077, 1.282, -0.08714), (0.1077, 1.309, -0.08714), (0.1077, 1.335, -0.08714), (0.1077, 1.362, -0.08714), (0.1077, 1.389, -0.08714), (0.1077, 1.415, -0.08714), (0.1077, 1.442, -0.08714), (0.1077, 1.469, -0.08714), (0.1077, 1.495, -0.08714), (0.1077, 1.522, -0.08714), (0.1077, 1.549, -0.08714), (0.1077, 1.575, -0.08714), (0.1231, 1.175, -0.08714), (0.1231, 1.202, -0.08714), (0.1231, 1.229, -0.08714), (0.1231, 1.255, -0.08714), (0.1231, 1.282, -0.08714), (0.1231, 1.309, -0.08714), (0.1231, 1.335, -0.08714), (0.1231, 1.362, -0.08714), (0.1231, 1.389, -0.08714), (0.1231, 1.415, -0.08714), (0.1231, 1.442, -0.08714), (0.1231, 1.469, -0.08714), (0.1231, 1.495, -0.08714), (0.1231, 1.522, -0.08714), (0.1231, 1.549, -0.08714), (0.1231, 1.575, -0.08714), (0.1385, 1.175, -0.08714), (0.1385, 1.202, -0.08714), (0.1385, 1.229, -0.08714), (0.1385, 1.255, -0.08714), (0.1385, 1.282, -0.08714), (0.1385, 1.309, -0.08714), (0.1385, 1.335, -0.08714), (0.1385, 1.362, -0.08714), (0.1385, 1.389, -0.08714), (0.1385, 1.415, -0.08714), (0.1385, 1.442, -0.08714), (0.1385, 1.469, -0.08714), (0.1385, 1.495, -0.08714), (0.1385, 1.522, -0.08714), (0.1385, 1.549, -0.08714), (0.1385, 1.575, -0.08714), (0.1538, 1.175, -0.08714), (0.1538, 1.202, -0.08714), (0.1538, 1.229, -0.08714), (0.1538, 1.255, -0.08714), (0.1538, 1.282, -0.08714), (0.1538, 1.309, -0.08714), (0.1538, 1.335, -0.08714), (0.1538, 1.362, -0.08714), (0.1538, 1.389, -0.08714), (0.1538, 1.415, -0.08714), (0.1538, 1.442, -0.08714), (0.1538, 1.469, -0.08714), (0.1538, 1.495, -0.08714), (0.1538, 1.522, -0.08714), (0.1538, 1.549, -0.08714), (0.1538, 1.575, -0.08714), (0.1692, 1.175, -0.08714), (0.1692, 1.202, -0.08714), (0.1692, 1.229, -0.08714), (0.1692, 1.255, -0.08714), (0.1692, 1.282, -0.08714), (0.1692, 1.309, -0.08714), (0.1692, 1.335, -0.08714), (0.1692, 1.362, -0.08714), (0.1692, 1.389, -0.08714), (0.1692, 1.415, -0.08714), (0.1692, 1.442, -0.08714), (0.1692, 1.469, -0.08714), (0.1692, 1.495, -0.08714), (0.1692, 1.522, -0.08714), (0.1692, 1.549, -0.08714), (0.1692, 1.575, -0.08714), (0.1846, 1.175, -0.08714), (0.1846, 1.202, -0.08714), (0.1846, 1.229, -0.08714), (0.1846, 1.255, -0.08714), (0.1846, 1.282, -0.08714), (0.1846, 1.309, -0.08714), (0.1846, 1.335, -0.08714), (0.1846, 1.362, -0.08714), (0.1846, 1.389, -0.08714), (0.1846, 1.415, -0.08714), (0.1846, 1.442, -0.08714), (0.1846, 1.469, -0.08714), (0.1846, 1.495, -0.08714), (0.1846, 1.522, -0.08714), (0.1846, 1.549, -0.08714), (0.1846, 1.575, -0.08714), (0.0, 0.9531, 0.09572), (0.0, 0.929, 0.09572), (0.0, 0.9049, 0.09572), (0.0, 0.8809, 0.09572), (0.2, 0.9531, 0.09572), (0.2, 0.929, 0.09572), (0.2, 0.9049, 0.09572), (0.2, 0.8809, 0.09572), (0.01538, 0.8809, 0.09572), (0.01538, 0.9049, 0.09572), (0.01538, 0.929, 0.09572), (0.01538, 0.9531, 0.09572), (0.03077, 0.8809, 0.09572), (0.03077, 0.9049, 0.09572), (0.03077, 0.929, 0.09572), (0.03077, 0.9531, 0.09572), (0.04615, 0.8809, 0.09572), (0.04615, 0.9049, 0.09572), (0.04615, 0.929, 0.09572), (0.04615, 0.9531, 0.09572), (0.06154, 0.8809, 0.09572), (0.06154, 0.9049, 0.09572), (0.06154, 0.929, 0.09572), (0.06154, 0.9531, 0.09572), (0.07692, 0.8809, 0.09572), (0.07692, 0.9049, 0.09572), (0.07692, 0.929, 0.09572), (0.07692, 0.9531, 0.09572), (0.09231, 0.8809, 0.09572), (0.09231, 0.9049, 0.09572), (0.09231, 0.929, 0.09572), (0.09231, 0.9531, 0.09572), (0.1077, 0.8809, 0.09572), (0.1077, 0.9049, 0.09572), (0.1077, 0.929, 0.09572), (0.1077, 0.9531, 0.09572), (0.1231, 0.8809, 0.09572), (0.1231, 0.9049, 0.09572), (0.1231, 0.929, 0.09572), (0.1231, 0.9531, 0.09572), (0.1385, 0.8809, 0.09572), (0.1385, 0.9049, 0.09572), (0.1385, 0.929, 0.09572), (0.1385, 0.9531, 0.09572), (0.1538, 0.8809, 0.09572), (0.1538, 0.9049, 0.09572), (0.1538, 0.929, 0.09572), (0.1538, 0.9531, 0.09572), (0.1692, 0.8809, 0.09572), (0.1692, 0.9049, 0.09572), (0.1692, 0.929, 0.09572), (0.1692, 0.9531, 0.09572), (0.1846, 0.8809, 0.09572), (0.1846, 0.9049, 0.09572), (0.1846, 0.929, 0.09572), (0.1846, 0.9531, 0.09572), (0.0, 1.098, 0.09572), (0.0, 1.075, 0.09572), (0.0, 1.052, 0.09572), (0.0, 1.029, 0.09572), (0.2, 1.098, 0.09572), (0.2, 1.075, 0.09572), (0.2, 1.052, 0.09572), (0.2, 1.029, 0.09572), (0.01538, 1.029, 0.09572), (0.01538, 1.052, 0.09572), (0.01538, 1.075, 0.09572), (0.01538, 1.098, 0.09572), (0.03077, 1.029, 0.09572), (0.03077, 1.052, 0.09572), (0.03077, 1.075, 0.09572), (0.03077, 1.098, 0.09572), (0.04615, 1.029, 0.09572), (0.04615, 1.052, 0.09572), (0.04615, 1.075, 0.09572), (0.04615, 1.098, 0.09572), (0.06154, 1.029, 0.09572), (0.06154, 1.052, 0.09572), (0.06154, 1.075, 0.09572), (0.06154, 1.098, 0.09572), (0.07692, 1.029, 0.09572), (0.07692, 1.052, 0.09572), (0.07692, 1.075, 0.09572), (0.07692, 1.098, 0.09572), (0.09231, 1.029, 0.09572), (0.09231, 1.052, 0.09572), (0.09231, 1.075, 0.09572), (0.09231, 1.098, 0.09572), (0.1077, 1.029, 0.09572), (0.1077, 1.052, 0.09572), (0.1077, 1.075, 0.09572), (0.1077, 1.098, 0.09572), (0.1231, 1.029, 0.09572), (0.1231, 1.052, 0.09572), (0.1231, 1.075, 0.09572), (0.1231, 1.098, 0.09572), (0.1385, 1.029, 0.09572), (0.1385, 1.052, 0.09572), (0.1385, 1.075, 0.09572), (0.1385, 1.098, 0.09572), (0.1538, 1.029, 0.09572), (0.1538, 1.052, 0.09572), (0.1538, 1.075, 0.09572), (0.1538, 1.098, 0.09572), (0.1692, 1.029, 0.09572), (0.1692, 1.052, 0.09572), (0.1692, 1.075, 0.09572), (0.1692, 1.098, 0.09572), (0.1846, 1.029, 0.09572), (0.1846, 1.052, 0.09572), (0.1846, 1.075, 0.09572), (0.1846, 1.098, 0.09572), (0.2, 0.8568, 0.0696), (0.2, 0.8568, 0.04347), (0.2, 0.8568, 0.01735), (0.2, 0.8568, -0.008771), (0.2, 0.8568, -0.03489), (0.2, 0.8568, -0.06102), (0.0, 0.8568, 0.0696), (0.0, 0.8568, 0.04347), (0.0, 0.8568, 0.01735), (0.0, 0.8568, -0.008771), (0.0, 0.8568, -0.03489), (0.0, 0.8568, -0.06102), (0.01538, 0.8568, -0.06102), (0.01538, 0.8568, -0.03489), (0.01538, 0.8568, -0.008771), (0.01538, 0.8568, 0.01735), (0.01538, 0.8568, 0.04347), (0.01538, 0.8568, 0.0696), (0.03077, 0.8568, -0.06102), (0.03077, 0.8568, -0.03489), (0.03077, 0.8568, -0.008771), (0.03077, 0.8568, 0.01735), (0.03077, 0.8568, 0.04347), (0.03077, 0.8568, 0.0696), (0.04615, 0.8568, -0.06102), (0.04615, 0.8568, -0.03489), (0.04615, 0.8568, -0.008771), (0.04615, 0.8568, 0.01735), (0.04615, 0.8568, 0.04347), (0.04615, 0.8568, 0.0696), (0.06154, 0.8568, -0.06102), (0.06154, 0.8568, -0.03489), (0.06154, 0.8568, -0.008771), (0.06154, 0.8568, 0.01735), (0.06154, 0.8568, 0.04347), (0.06154, 0.8568, 0.0696), (0.07692, 0.8568, -0.06102), (0.07692, 0.8568, -0.03489), (0.07692, 0.8568, -0.008771), (0.07692, 0.8568, 0.01735), (0.07692, 0.8568, 0.04347), (0.07692, 0.8568, 0.0696), (0.09231, 0.8568, -0.06102), (0.09231, 0.8568, -0.03489), (0.09231, 0.8568, -0.008771), (0.09231, 0.8568, 0.01735), (0.09231, 0.8568, 0.04347), (0.09231, 0.8568, 0.0696), (0.1077, 0.8568, -0.06102), (0.1077, 0.8568, -0.03489), (0.1077, 0.8568, -0.008771), (0.1077, 0.8568, 0.01735), (0.1077, 0.8568, 0.04347), (0.1077, 0.8568, 0.0696), (0.1231, 0.8568, -0.06102), (0.1231, 0.8568, -0.03489), (0.1231, 0.8568, -0.008771), (0.1231, 0.8568, 0.01735), (0.1231, 0.8568, 0.04347), (0.1231, 0.8568, 0.0696), (0.1385, 0.8568, -0.06102), (0.1385, 0.8568, -0.03489), (0.1385, 0.8568, -0.008771), (0.1385, 0.8568, 0.01735), (0.1385, 0.8568, 0.04347), (0.1385, 0.8568, 0.0696), (0.1538, 0.8568, -0.06102), (0.1538, 0.8568, -0.03489), (0.1538, 0.8568, -0.008771), (0.1538, 0.8568, 0.01735), (0.1538, 0.8568, 0.04347), (0.1538, 0.8568, 0.0696), (0.1692, 0.8568, -0.06102), (0.1692, 0.8568, -0.03489), (0.1692, 0.8568, -0.008771), (0.1692, 0.8568, 0.01735), (0.1692, 0.8568, 0.04347), (0.1692, 0.8568, 0.0696), (0.1846, 0.8568, -0.06102), (0.1846, 0.8568, -0.03489), (0.1846, 0.8568, -0.008771), (0.1846, 0.8568, 0.01735), (0.1846, 0.8568, 0.04347), (0.1846, 0.8568, 0.0696), (0.2, 1.667, 0.0696), (0.2, 1.667, 0.04347), (0.2, 1.667, 0.01735), (0.2, 1.667, -0.008771), (0.2, 1.667, -0.03489), (0.2, 1.667, -0.06102), (0.0, 1.667, 0.0696), (0.0, 1.667, 0.04347), (0.0, 1.667, 0.01735), (0.0, 1.667, -0.008771), (0.0, 1.667, -0.03489), (0.0, 1.667, -0.06102), (0.01538, 1.667, -0.06102), (0.01538, 1.667, -0.03489), (0.01538, 1.667, -0.008771), (0.01538, 1.667, 0.01735), (0.01538, 1.667, 0.04347), (0.01538, 1.667, 0.0696), (0.03077, 1.667, -0.06102), (0.03077, 1.667, -0.03489), (0.03077, 1.667, -0.008771), (0.03077, 1.667, 0.01735), (0.03077, 1.667, 0.04347), (0.03077, 1.667, 0.0696), (0.04615, 1.667, -0.06102), (0.04615, 1.667, -0.03489), (0.04615, 1.667, -0.008771), (0.04615, 1.667, 0.01735), (0.04615, 1.667, 0.04347), (0.04615, 1.667, 0.0696), (0.06154, 1.667, -0.06102), (0.06154, 1.667, -0.03489), (0.06154, 1.667, -0.008771), (0.06154, 1.667, 0.01735), (0.06154, 1.667, 0.04347), (0.06154, 1.667, 0.0696), (0.07692, 1.667, -0.06102), (0.07692, 1.667, -0.03489), (0.07692, 1.667, -0.008771), (0.07692, 1.667, 0.01735), (0.07692, 1.667, 0.04347), (0.07692, 1.667, 0.0696), (0.09231, 1.667, -0.06102), (0.09231, 1.667, -0.03489), (0.09231, 1.667, -0.008771), (0.09231, 1.667, 0.01735), (0.09231, 1.667, 0.04347), (0.09231, 1.667, 0.0696), (0.1077, 1.667, -0.06102), (0.1077, 1.667, -0.03489), (0.1077, 1.667, -0.008771), (0.1077, 1.667, 0.01735), (0.1077, 1.667, 0.04347), (0.1077, 1.667, 0.0696), (0.1231, 1.667, -0.06102), (0.1231, 1.667, -0.03489), (0.1231, 1.667, -0.008771), (0.1231, 1.667, 0.01735), (0.1231, 1.667, 0.04347), (0.1231, 1.667, 0.0696), (0.1385, 1.667, -0.06102), (0.1385, 1.667, -0.03489), (0.1385, 1.667, -0.008771), (0.1385, 1.667, 0.01735), (0.1385, 1.667, 0.04347), (0.1385, 1.667, 0.0696), (0.1538, 1.667, -0.06102), (0.1538, 1.667, -0.03489), (0.1538, 1.667, -0.008771), (0.1538, 1.667, 0.01735), (0.1538, 1.667, 0.04347), (0.1538, 1.667, 0.0696), (0.1692, 1.667, -0.06102), (0.1692, 1.667, -0.03489), (0.1692, 1.667, -0.008771), (0.1692, 1.667, 0.01735), (0.1692, 1.667, 0.04347), (0.1692, 1.667, 0.0696), (0.1846, 1.667, -0.06102), (0.1846, 1.667, -0.03489), (0.1846, 1.667, -0.008771), (0.1846, 1.667, 0.01735), (0.1846, 1.667, 0.04347), (0.1846, 1.667, 0.0696)], [], [(528, 551, 5, 17), (872, 527, 44, 695), (492, 504, 37, 31), (468, 491, 3, 1), (444, 467, 33, 32), (1386, 443, 20, 1313), (408, 443, 20, 8), (396, 467, 33, 45), (384, 492, 31, 29), (604, 383, 21, 559), (360, 359, 7, 19), (336, 420, 48, 36), (660, 335, 18, 615), (300, 323, 16, 4), (288, 335, 18, 6), (1164, 287, 49, 1119), (468, 408, 8, 1), (264, 263, 35, 47), (288, 359, 7, 6), (1096, 323, 16, 919), (1302, 383, 21, 1229), (1220, 239, 46, 1175), (444, 527, 44, 32), (491, 240, 9, 3), (216, 239, 46, 34), (384, 336, 36, 29), (300, 551, 5, 4), (216, 263, 35, 34), (65, 61, 57, 66), (69, 63, 59, 70), (60, 64, 67, 56), (168, 65, 66, 171), (62, 68, 71, 58), (172, 69, 70, 175), (72, 66, 57, 96), (179, 171, 66, 72), (87, 70, 59, 95), (95, 59, 63, 120), (111, 62, 58, 103), (119, 68, 62, 111), (183, 169, 64, 135), (135, 64, 60, 127), (71, 79, 103, 58), (79, 78, 102, 103), (78, 77, 101, 102), (77, 76, 100, 101), (76, 75, 99, 100), (75, 74, 98, 99), (74, 73, 97, 98), (73, 72, 96, 97), (174, 177, 79, 71), (83, 82, 162, 163), (176, 87, 167, 200), (75, 76, 156, 155), (82, 81, 161, 162), (74, 75, 155, 154), (81, 80, 160, 161), (87, 86, 166, 167), (67, 80, 88, 56), (80, 81, 89, 88), (81, 82, 90, 89), (82, 83, 91, 90), (83, 84, 92, 91), (84, 85, 93, 92), (85, 86, 94, 93), (86, 87, 95, 94), (56, 88, 127, 60), (88, 89, 126, 127), (89, 90, 125, 126), (90, 91, 124, 125), (91, 92, 123, 124), (92, 93, 122, 123), (93, 94, 121, 122), (94, 95, 120, 121), (61, 104, 96, 57), (104, 105, 97, 96), (105, 106, 98, 97), (106, 107, 99, 98), (107, 108, 100, 99), (108, 109, 101, 100), (109, 110, 102, 101), (110, 111, 103, 102), (65, 112, 104, 61), (112, 113, 105, 104), (113, 114, 106, 105), (114, 115, 107, 106), (115, 116, 108, 107), (116, 117, 109, 108), (117, 118, 110, 109), (118, 119, 111, 110), (172, 181, 128, 69), (114, 113, 137, 138), (132, 131, 147, 148), (113, 112, 136, 137), (119, 118, 142, 143), (131, 130, 146, 147), (118, 117, 141, 142), (130, 129, 145, 146), (69, 128, 120, 63), (128, 129, 121, 120), (129, 130, 122, 121), (130, 131, 123, 122), (131, 132, 124, 123), (132, 133, 125, 124), (133, 134, 126, 125), (134, 135, 127, 126), (185, 187, 145, 144), (187, 189, 146, 145), (189, 191, 147, 146), (191, 193, 148, 147), (193, 195, 149, 148), (195, 197, 150, 149), (197, 199, 151, 150), (133, 132, 148, 149), (115, 114, 138, 139), (134, 133, 149, 150), (116, 115, 139, 140), (180, 119, 143, 184), (135, 134, 150, 151), (129, 128, 144, 145), (183, 135, 151, 199), (117, 116, 140, 141), (201, 203, 158, 159), (203, 205, 157, 158), (205, 207, 156, 157), (207, 209, 155, 156), (209, 211, 154, 155), (211, 213, 153, 154), (213, 215, 152, 153), (179, 72, 152, 215), (76, 77, 157, 156), (84, 83, 163, 164), (77, 78, 158, 157), (85, 84, 164, 165), (78, 79, 159, 158), (72, 73, 153, 152), (86, 85, 165, 166), (73, 74, 154, 153), (64, 169, 170, 67), (169, 168, 171, 170), (68, 173, 174, 71), (173, 172, 175, 174), (80, 67, 170, 178), (178, 170, 171, 179), (112, 65, 168, 182), (182, 168, 169, 183), (70, 87, 176, 175), (175, 176, 177, 174), (79, 177, 201, 159), (177, 176, 200, 201), (68, 119, 180, 173), (173, 180, 181, 172), (143, 142, 186, 184), (184, 186, 187, 185), (142, 141, 188, 186), (186, 188, 189, 187), (141, 140, 190, 188), (188, 190, 191, 189), (140, 139, 192, 190), (190, 192, 193, 191), (139, 138, 194, 192), (192, 194, 195, 193), (138, 137, 196, 194), (194, 196, 197, 195), (137, 136, 198, 196), (196, 198, 199, 197), (128, 181, 185, 144), (181, 180, 184, 185), (112, 182, 198, 136), (182, 183, 199, 198), (167, 166, 202, 200), (200, 202, 203, 201), (166, 165, 204, 202), (202, 204, 205, 203), (165, 164, 206, 204), (204, 206, 207, 205), (164, 163, 208, 206), (206, 208, 209, 207), (163, 162, 210, 208), (208, 210, 211, 209), (162, 161, 212, 210), (210, 212, 213, 211), (161, 160, 214, 212), (212, 214, 215, 213), (80, 178, 214, 160), (178, 179, 215, 214), (40, 52, 540, 539), (539, 540, 541, 538), (538, 541, 542, 537), (537, 542, 543, 536), (536, 543, 544, 535), (535, 544, 545, 534), (534, 545, 546, 533), (533, 546, 547, 532), (532, 547, 548, 531), (531, 548, 549, 530), (530, 549, 550, 529), (529, 550, 551, 528), (679, 13, 516, 696), (696, 516, 517, 712), (712, 517, 518, 728), (728, 518, 519, 744), (744, 519, 520, 760), (760, 520, 521, 776), (776, 521, 522, 792), (792, 522, 523, 808), (808, 523, 524, 824), (824, 524, 525, 840), (840, 525, 526, 856), (856, 526, 527, 872), (26, 14, 515, 503), (503, 515, 514, 502), (502, 514, 513, 501), (501, 513, 512, 500), (500, 512, 511, 499), (499, 511, 510, 498), (498, 510, 509, 497), (497, 509, 508, 496), (496, 508, 507, 495), (495, 507, 506, 494), (494, 506, 505, 493), (493, 505, 504, 492), (55, 54, 480, 479), (479, 480, 481, 478), (478, 481, 482, 477), (477, 482, 483, 476), (476, 483, 484, 475), (475, 484, 485, 474), (474, 485, 486, 473), (473, 486, 487, 472), (472, 487, 488, 471), (471, 488, 489, 470), (470, 489, 490, 469), (469, 490, 491, 468), (25, 24, 456, 455), (455, 456, 457, 454), (454, 457, 458, 453), (453, 458, 459, 452), (452, 459, 460, 451), (451, 460, 461, 450), (450, 461, 462, 449), (449, 462, 463, 448), (448, 463, 464, 447), (447, 464, 465, 446), (446, 465, 466, 445), (445, 466, 467, 444), (1319, 30, 432, 1320), (1320, 432, 433, 1326), (1326, 433, 434, 1332), (1332, 434, 435, 1338), (1338, 435, 436, 1344), (1344, 436, 437, 1350), (1350, 437, 438, 1356), (1356, 438, 439, 1362), (1362, 439, 440, 1368), (1368, 440, 441, 1374), (1374, 441, 442, 1380), (1380, 442, 443, 1386), (43, 30, 432, 419), (419, 432, 433, 418), (418, 433, 434, 417), (417, 434, 435, 416), (416, 435, 436, 415), (415, 436, 437, 414), (414, 437, 438, 413), (413, 438, 439, 412), (412, 439, 440, 411), (411, 440, 441, 410), (410, 441, 442, 409), (409, 442, 443, 408), (12, 24, 456, 407), (407, 456, 457, 406), (406, 457, 458, 405), (405, 458, 459, 404), (404, 459, 460, 403), (403, 460, 461, 402), (402, 461, 462, 401), (401, 462, 463, 400), (400, 463, 464, 399), (399, 464, 465, 398), (398, 465, 466, 397), (397, 466, 467, 396), (27, 26, 503, 395), (395, 503, 502, 394), (394, 502, 501, 393), (393, 501, 500, 392), (392, 500, 499, 391), (391, 499, 498, 390), (390, 498, 497, 389), (389, 497, 496, 388), (388, 496, 495, 387), (387, 495, 494, 386), (386, 494, 493, 385), (385, 493, 492, 384), (555, 28, 372, 560), (560, 372, 373, 564), (564, 373, 374, 568), (568, 374, 375, 572), (572, 375, 376, 576), (576, 376, 377, 580), (580, 377, 378, 584), (584, 378, 379, 588), (588, 379, 380, 592), (592, 380, 381, 596), (596, 381, 382, 600), (600, 382, 383, 604), (38, 50, 348, 371), (371, 348, 349, 370), (370, 349, 350, 369), (369, 350, 351, 368), (368, 351, 352, 367), (367, 352, 353, 366), (366, 353, 354, 365), (365, 354, 355, 364), (364, 355, 356, 363), (363, 356, 357, 362), (362, 357, 358, 361), (361, 358, 359, 360), (15, 2, 431, 347), (347, 431, 430, 346), (346, 430, 429, 345), (345, 429, 428, 344), (344, 428, 427, 343), (343, 427, 426, 342), (342, 426, 425, 341), (341, 425, 424, 340), (340, 424, 423, 339), (339, 423, 422, 338), (338, 422, 421, 337), (337, 421, 420, 336), (611, 39, 324, 616), (616, 324, 325, 620), (620, 325, 326, 624), (624, 326, 327, 628), (628, 327, 328, 632), (632, 328, 329, 636), (636, 329, 330, 640), (640, 330, 331, 644), (644, 331, 332, 648), (648, 332, 333, 652), (652, 333, 334, 656), (656, 334, 335, 660), (53, 41, 312, 311), (311, 312, 313, 310), (310, 313, 314, 309), (309, 314, 315, 308), (308, 315, 316, 307), (307, 316, 317, 306), (306, 317, 318, 305), (305, 318, 319, 304), (304, 319, 320, 303), (303, 320, 321, 302), (302, 321, 322, 301), (301, 322, 323, 300), (51, 39, 324, 299), (299, 324, 325, 298), (298, 325, 326, 297), (297, 326, 327, 296), (296, 327, 328, 295), (295, 328, 329, 294), (294, 329, 330, 293), (293, 330, 331, 292), (292, 331, 332, 291), (291, 332, 333, 290), (290, 333, 334, 289), (289, 334, 335, 288), (1115, 0, 276, 1120), (1120, 276, 277, 1124), (1124, 277, 278, 1128), (1128, 278, 279, 1132), (1132, 279, 280, 1136), (1136, 280, 281, 1140), (1140, 281, 282, 1144), (1144, 282, 283, 1148), (1148, 283, 284, 1152), (1152, 284, 285, 1156), (1156, 285, 286, 1160), (1160, 286, 287, 1164), (55, 43, 419, 479), (479, 419, 418, 478), (478, 418, 417, 477), (477, 417, 416, 476), (476, 416, 415, 475), (475, 415, 414, 474), (474, 414, 413, 473), (473, 413, 412, 472), (472, 412, 411, 471), (471, 411, 410, 470), (470, 410, 409, 469), (469, 409, 408, 468), (10, 22, 252, 275), (275, 252, 253, 274), (274, 253, 254, 273), (273, 254, 255, 272), (272, 255, 256, 271), (271, 256, 257, 270), (270, 257, 258, 269), (269, 258, 259, 268), (268, 259, 260, 267), (267, 260, 261, 266), (266, 261, 262, 265), (265, 262, 263, 264), (51, 50, 348, 299), (299, 348, 349, 298), (298, 349, 350, 297), (297, 350, 351, 296), (296, 351, 352, 295), (295, 352, 353, 294), (294, 353, 354, 293), (293, 354, 355, 292), (292, 355, 356, 291), (291, 356, 357, 290), (290, 357, 358, 289), (289, 358, 359, 288), (903, 41, 312, 920), (920, 312, 313, 936), (936, 313, 314, 952), (952, 314, 315, 968), (968, 315, 316, 984), (984, 316, 317, 1000), (1000, 317, 318, 1016), (1016, 318, 319, 1032), (1032, 319, 320, 1048), (1048, 320, 321, 1064), (1064, 321, 322, 1080), (1080, 322, 323, 1096), (1235, 28, 372, 1236), (1236, 372, 373, 1242), (1242, 373, 374, 1248), (1248, 374, 375, 1254), (1254, 375, 376, 1260), (1260, 376, 377, 1266), (1266, 377, 378, 1272), (1272, 378, 379, 1278), (1278, 379, 380, 1284), (1284, 380, 381, 1290), (1290, 381, 382, 1296), (1296, 382, 383, 1302), (1171, 11, 228, 1176), (1176, 228, 229, 1180), (1180, 229, 230, 1184), (1184, 230, 231, 1188), (1188, 231, 232, 1192), (1192, 232, 233, 1196), (1196, 233, 234, 1200), (1200, 234, 235, 1204), (1204, 235, 236, 1208), (1208, 236, 237, 1212), (1212, 237, 238, 1216), (1216, 238, 239, 1220), (25, 13, 516, 455), (455, 516, 517, 454), (454, 517, 518, 453), (453, 518, 519, 452), (452, 519, 520, 451), (451, 520, 521, 450), (450, 521, 522, 449), (449, 522, 523, 448), (448, 523, 524, 447), (447, 524, 525, 446), (446, 525, 526, 445), (445, 526, 527, 444), (54, 42, 251, 480), (480, 251, 250, 481), (481, 250, 249, 482), (482, 249, 248, 483), (483, 248, 247, 484), (484, 247, 246, 485), (485, 246, 245, 486), (486, 245, 244, 487), (487, 244, 243, 488), (488, 243, 242, 489), (489, 242, 241, 490), (490, 241, 240, 491), (23, 11, 228, 227), (227, 228, 229, 226), (226, 229, 230, 225), (225, 230, 231, 224), (224, 231, 232, 223), (223, 232, 233, 222), (222, 233, 234, 221), (221, 234, 235, 220), (220, 235, 236, 219), (219, 236, 237, 218), (218, 237, 238, 217), (217, 238, 239, 216), (27, 15, 347, 395), (395, 347, 346, 394), (394, 346, 345, 393), (393, 345, 344, 392), (392, 344, 343, 391), (391, 343, 342, 390), (390, 342, 341, 389), (389, 341, 340, 388), (388, 340, 339, 387), (387, 339, 338, 386), (386, 338, 337, 385), (385, 337, 336, 384), (53, 52, 540, 311), (311, 540, 541, 310), (310, 541, 542, 309), (309, 542, 543, 308), (308, 543, 544, 307), (307, 544, 545, 306), (306, 545, 546, 305), (305, 546, 547, 304), (304, 547, 548, 303), (303, 548, 549, 302), (302, 549, 550, 301), (301, 550, 551, 300), (23, 22, 252, 227), (227, 252, 253, 226), (226, 253, 254, 225), (225, 254, 255, 224), (224, 255, 256, 223), (223, 256, 257, 222), (222, 257, 258, 221), (221, 258, 259, 220), (220, 259, 260, 219), (219, 260, 261, 218), (218, 261, 262, 217), (217, 262, 263, 216), (360, 607, 556, 19), (607, 606, 557, 556), (606, 605, 558, 557), (605, 604, 559, 558), (38, 552, 563, 371), (552, 553, 562, 563), (553, 554, 561, 562), (554, 555, 560, 561), (371, 563, 567, 370), (563, 562, 566, 567), (562, 561, 565, 566), (561, 560, 564, 565), (370, 567, 571, 369), (567, 566, 570, 571), (566, 565, 569, 570), (565, 564, 568, 569), (369, 571, 575, 368), (571, 570, 574, 575), (570, 569, 573, 574), (569, 568, 572, 573), (368, 575, 579, 367), (575, 574, 578, 579), (574, 573, 577, 578), (573, 572, 576, 577), (367, 579, 583, 366), (579, 578, 582, 583), (578, 577, 581, 582), (577, 576, 580, 581), (366, 583, 587, 365), (583, 582, 586, 587), (582, 581, 585, 586), (581, 580, 584, 585), (365, 587, 591, 364), (587, 586, 590, 591), (586, 585, 589, 590), (585, 584, 588, 589), (364, 591, 595, 363), (591, 590, 594, 595), (590, 589, 593, 594), (589, 588, 592, 593), (363, 595, 599, 362), (595, 594, 598, 599), (594, 593, 597, 598), (593, 592, 596, 597), (362, 599, 603, 361), (599, 598, 602, 603), (598, 597, 601, 602), (597, 596, 600, 601), (361, 603, 607, 360), (603, 602, 606, 607), (602, 601, 605, 606), (601, 600, 604, 605), (528, 663, 612, 17), (663, 662, 613, 612), (662, 661, 614, 613), (661, 660, 615, 614), (40, 608, 619, 539), (608, 609, 618, 619), (609, 610, 617, 618), (610, 611, 616, 617), (539, 619, 623, 538), (619, 618, 622, 623), (618, 617, 621, 622), (617, 616, 620, 621), (538, 623, 627, 537), (623, 622, 626, 627), (622, 621, 625, 626), (621, 620, 624, 625), (537, 627, 631, 536), (627, 626, 630, 631), (626, 625, 629, 630), (625, 624, 628, 629), (536, 631, 635, 535), (631, 630, 634, 635), (630, 629, 633, 634), (629, 628, 632, 633), (535, 635, 639, 534), (635, 634, 638, 639), (634, 633, 637, 638), (633, 632, 636, 637), (534, 639, 643, 533), (639, 638, 642, 643), (638, 637, 641, 642), (637, 636, 640, 641), (533, 643, 647, 532), (643, 642, 646, 647), (642, 641, 645, 646), (641, 640, 644, 645), (532, 647, 651, 531), (647, 646, 650, 651), (646, 645, 649, 650), (645, 644, 648, 649), (531, 651, 655, 530), (651, 650, 654, 655), (650, 649, 653, 654), (649, 648, 652, 653), (530, 655, 659, 529), (655, 654, 658, 659), (654, 653, 657, 658), (653, 652, 656, 657), (529, 659, 663, 528), (659, 658, 662, 663), (658, 657, 661, 662), (657, 656, 660, 661), (504, 887, 680, 37), (887, 886, 681, 680), (886, 885, 682, 681), (885, 884, 683, 682), (884, 883, 684, 683), (883, 882, 685, 684), (882, 881, 686, 685), (881, 880, 687, 686), (880, 879, 688, 687), (879, 878, 689, 688), (878, 877, 690, 689), (877, 876, 691, 690), (876, 875, 692, 691), (875, 874, 693, 692), (874, 873, 694, 693), (873, 872, 695, 694), (14, 664, 711, 515), (664, 665, 710, 711), (665, 666, 709, 710), (666, 667, 708, 709), (667, 668, 707, 708), (668, 669, 706, 707), (669, 670, 705, 706), (670, 671, 704, 705), (671, 672, 703, 704), (672, 673, 702, 703), (673, 674, 701, 702), (674, 675, 700, 701), (675, 676, 699, 700), (676, 677, 698, 699), (677, 678, 697, 698), (678, 679, 696, 697), (515, 711, 727, 514), (711, 710, 726, 727), (710, 709, 725, 726), (709, 708, 724, 725), (708, 707, 723, 724), (707, 706, 722, 723), (706, 705, 721, 722), (705, 704, 720, 721), (704, 703, 719, 720), (703, 702, 718, 719), (702, 701, 717, 718), (701, 700, 716, 717), (700, 699, 715, 716), (699, 698, 714, 715), (698, 697, 713, 714), (697, 696, 712, 713), (514, 727, 743, 513), (727, 726, 742, 743), (726, 725, 741, 742), (725, 724, 740, 741), (724, 723, 739, 740), (723, 722, 738, 739), (722, 721, 737, 738), (721, 720, 736, 737), (720, 719, 735, 736), (719, 718, 734, 735), (718, 717, 733, 734), (717, 716, 732, 733), (716, 715, 731, 732), (715, 714, 730, 731), (714, 713, 729, 730), (713, 712, 728, 729), (513, 743, 759, 512), (743, 742, 758, 759), (742, 741, 757, 758), (741, 740, 756, 757), (740, 739, 755, 756), (739, 738, 754, 755), (738, 737, 753, 754), (737, 736, 752, 753), (736, 735, 751, 752), (735, 734, 750, 751), (734, 733, 749, 750), (733, 732, 748, 749), (732, 731, 747, 748), (731, 730, 746, 747), (730, 729, 745, 746), (729, 728, 744, 745), (512, 759, 775, 511), (759, 758, 774, 775), (758, 757, 773, 774), (757, 756, 772, 773), (756, 755, 771, 772), (755, 754, 770, 771), (754, 753, 769, 770), (753, 752, 768, 769), (752, 751, 767, 768), (751, 750, 766, 767), (750, 749, 765, 766), (749, 748, 764, 765), (748, 747, 763, 764), (747, 746, 762, 763), (746, 745, 761, 762), (745, 744, 760, 761), (511, 775, 791, 510), (775, 774, 790, 791), (774, 773, 789, 790), (773, 772, 788, 789), (772, 771, 787, 788), (771, 770, 786, 787), (770, 769, 785, 786), (769, 768, 784, 785), (768, 767, 783, 784), (767, 766, 782, 783), (766, 765, 781, 782), (765, 764, 780, 781), (764, 763, 779, 780), (763, 762, 778, 779), (762, 761, 777, 778), (761, 760, 776, 777), (510, 791, 807, 509), (791, 790, 806, 807), (790, 789, 805, 806), (789, 788, 804, 805), (788, 787, 803, 804), (787, 786, 802, 803), (786, 785, 801, 802), (785, 784, 800, 801), (784, 783, 799, 800), (783, 782, 798, 799), (782, 781, 797, 798), (781, 780, 796, 797), (780, 779, 795, 796), (779, 778, 794, 795), (778, 777, 793, 794), (777, 776, 792, 793), (509, 807, 823, 508), (807, 806, 822, 823), (806, 805, 821, 822), (805, 804, 820, 821), (804, 803, 819, 820), (803, 802, 818, 819), (802, 801, 817, 818), (801, 800, 816, 817), (800, 799, 815, 816), (799, 798, 814, 815), (798, 797, 813, 814), (797, 796, 812, 813), (796, 795, 811, 812), (795, 794, 810, 811), (794, 793, 809, 810), (793, 792, 808, 809), (508, 823, 839, 507), (823, 822, 838, 839), (822, 821, 837, 838), (821, 820, 836, 837), (820, 819, 835, 836), (819, 818, 834, 835), (818, 817, 833, 834), (817, 816, 832, 833), (816, 815, 831, 832), (815, 814, 830, 831), (814, 813, 829, 830), (813, 812, 828, 829), (812, 811, 827, 828), (811, 810, 826, 827), (810, 809, 825, 826), (809, 808, 824, 825), (507, 839, 855, 506), (839, 838, 854, 855), (838, 837, 853, 854), (837, 836, 852, 853), (836, 835, 851, 852), (835, 834, 850, 851), (834, 833, 849, 850), (833, 832, 848, 849), (832, 831, 847, 848), (831, 830, 846, 847), (830, 829, 845, 846), (829, 828, 844, 845), (828, 827, 843, 844), (827, 826, 842, 843), (826, 825, 841, 842), (825, 824, 840, 841), (506, 855, 871, 505), (855, 854, 870, 871), (854, 853, 869, 870), (853, 852, 868, 869), (852, 851, 867, 868), (851, 850, 866, 867), (850, 849, 865, 866), (849, 848, 864, 865), (848, 847, 863, 864), (847, 846, 862, 863), (846, 845, 861, 862), (845, 844, 860, 861), (844, 843, 859, 860), (843, 842, 858, 859), (842, 841, 857, 858), (841, 840, 856, 857), (505, 871, 887, 504), (871, 870, 886, 887), (870, 869, 885, 886), (869, 868, 884, 885), (868, 867, 883, 884), (867, 866, 882, 883), (866, 865, 881, 882), (865, 864, 880, 881), (864, 863, 879, 880), (863, 862, 878, 879), (862, 861, 877, 878), (861, 860, 876, 877), (860, 859, 875, 876), (859, 858, 874, 875), (858, 857, 873, 874), (857, 856, 872, 873), (240, 1111, 904, 9), (1111, 1110, 905, 904), (1110, 1109, 906, 905), (1109, 1108, 907, 906), (1108, 1107, 908, 907), (1107, 1106, 909, 908), (1106, 1105, 910, 909), (1105, 1104, 911, 910), (1104, 1103, 912, 911), (1103, 1102, 913, 912), (1102, 1101, 914, 913), (1101, 1100, 915, 914), (1100, 1099, 916, 915), (1099, 1098, 917, 916), (1098, 1097, 918, 917), (1097, 1096, 919, 918), (42, 888, 935, 251), (888, 889, 934, 935), (889, 890, 933, 934), (890, 891, 932, 933), (891, 892, 931, 932), (892, 893, 930, 931), (893, 894, 929, 930), (894, 895, 928, 929), (895, 896, 927, 928), (896, 897, 926, 927), (897, 898, 925, 926), (898, 899, 924, 925), (899, 900, 923, 924), (900, 901, 922, 923), (901, 902, 921, 922), (902, 903, 920, 921), (251, 935, 951, 250), (935, 934, 950, 951), (934, 933, 949, 950), (933, 932, 948, 949), (932, 931, 947, 948), (931, 930, 946, 947), (930, 929, 945, 946), (929, 928, 944, 945), (928, 927, 943, 944), (927, 926, 942, 943), (926, 925, 941, 942), (925, 924, 940, 941), (924, 923, 939, 940), (923, 922, 938, 939), (922, 921, 937, 938), (921, 920, 936, 937), (250, 951, 967, 249), (951, 950, 966, 967), (950, 949, 965, 966), (949, 948, 964, 965), (948, 947, 963, 964), (947, 946, 962, 963), (946, 945, 961, 962), (945, 944, 960, 961), (944, 943, 959, 960), (943, 942, 958, 959), (942, 941, 957, 958), (941, 940, 956, 957), (940, 939, 955, 956), (939, 938, 954, 955), (938, 937, 953, 954), (937, 936, 952, 953), (249, 967, 983, 248), (967, 966, 982, 983), (966, 965, 981, 982), (965, 964, 980, 981), (964, 963, 979, 980), (963, 962, 978, 979), (962, 961, 977, 978), (961, 960, 976, 977), (960, 959, 975, 976), (959, 958, 974, 975), (958, 957, 973, 974), (957, 956, 972, 973), (956, 955, 971, 972), (955, 954, 970, 971), (954, 953, 969, 970), (953, 952, 968, 969), (248, 983, 999, 247), (983, 982, 998, 999), (982, 981, 997, 998), (981, 980, 996, 997), (980, 979, 995, 996), (979, 978, 994, 995), (978, 977, 993, 994), (977, 976, 992, 993), (976, 975, 991, 992), (975, 974, 990, 991), (974, 973, 989, 990), (973, 972, 988, 989), (972, 971, 987, 988), (971, 970, 986, 987), (970, 969, 985, 986), (969, 968, 984, 985), (247, 999, 1015, 246), (999, 998, 1014, 1015), (998, 997, 1013, 1014), (997, 996, 1012, 1013), (996, 995, 1011, 1012), (995, 994, 1010, 1011), (994, 993, 1009, 1010), (993, 992, 1008, 1009), (992, 991, 1007, 1008), (991, 990, 1006, 1007), (990, 989, 1005, 1006), (989, 988, 1004, 1005), (988, 987, 1003, 1004), (987, 986, 1002, 1003), (986, 985, 1001, 1002), (985, 984, 1000, 1001), (246, 1015, 1031, 245), (1015, 1014, 1030, 1031), (1014, 1013, 1029, 1030), (1013, 1012, 1028, 1029), (1012, 1011, 1027, 1028), (1011, 1010, 1026, 1027), (1010, 1009, 1025, 1026), (1009, 1008, 1024, 1025), (1008, 1007, 1023, 1024), (1007, 1006, 1022, 1023), (1006, 1005, 1021, 1022), (1005, 1004, 1020, 1021), (1004, 1003, 1019, 1020), (1003, 1002, 1018, 1019), (1002, 1001, 1017, 1018), (1001, 1000, 1016, 1017), (245, 1031, 1047, 244), (1031, 1030, 1046, 1047), (1030, 1029, 1045, 1046), (1029, 1028, 1044, 1045), (1028, 1027, 1043, 1044), (1027, 1026, 1042, 1043), (1026, 1025, 1041, 1042), (1025, 1024, 1040, 1041), (1024, 1023, 1039, 1040), (1023, 1022, 1038, 1039), (1022, 1021, 1037, 1038), (1021, 1020, 1036, 1037), (1020, 1019, 1035, 1036), (1019, 1018, 1034, 1035), (1018, 1017, 1033, 1034), (1017, 1016, 1032, 1033), (244, 1047, 1063, 243), (1047, 1046, 1062, 1063), (1046, 1045, 1061, 1062), (1045, 1044, 1060, 1061), (1044, 1043, 1059, 1060), (1043, 1042, 1058, 1059), (1042, 1041, 1057, 1058), (1041, 1040, 1056, 1057), (1040, 1039, 1055, 1056), (1039, 1038, 1054, 1055), (1038, 1037, 1053, 1054), (1037, 1036, 1052, 1053), (1036, 1035, 1051, 1052), (1035, 1034, 1050, 1051), (1034, 1033, 1049, 1050), (1033, 1032, 1048, 1049), (243, 1063, 1079, 242), (1063, 1062, 1078, 1079), (1062, 1061, 1077, 1078), (1061, 1060, 1076, 1077), (1060, 1059, 1075, 1076), (1059, 1058, 1074, 1075), (1058, 1057, 1073, 1074), (1057, 1056, 1072, 1073), (1056, 1055, 1071, 1072), (1055, 1054, 1070, 1071), (1054, 1053, 1069, 1070), (1053, 1052, 1068, 1069), (1052, 1051, 1067, 1068), (1051, 1050, 1066, 1067), (1050, 1049, 1065, 1066), (1049, 1048, 1064, 1065), (242, 1079, 1095, 241), (1079, 1078, 1094, 1095), (1078, 1077, 1093, 1094), (1077, 1076, 1092, 1093), (1076, 1075, 1091, 1092), (1075, 1074, 1090, 1091), (1074, 1073, 1089, 1090), (1073, 1072, 1088, 1089), (1072, 1071, 1087, 1088), (1071, 1070, 1086, 1087), (1070, 1069, 1085, 1086), (1069, 1068, 1084, 1085), (1068, 1067, 1083, 1084), (1067, 1066, 1082, 1083), (1066, 1065, 1081, 1082), (1065, 1064, 1080, 1081), (241, 1095, 1111, 240), (1095, 1094, 1110, 1111), (1094, 1093, 1109, 1110), (1093, 1092, 1108, 1109), (1092, 1091, 1107, 1108), (1091, 1090, 1106, 1107), (1090, 1089, 1105, 1106), (1089, 1088, 1104, 1105), (1088, 1087, 1103, 1104), (1087, 1086, 1102, 1103), (1086, 1085, 1101, 1102), (1085, 1084, 1100, 1101), (1084, 1083, 1099, 1100), (1083, 1082, 1098, 1099), (1082, 1081, 1097, 1098), (1081, 1080, 1096, 1097), (264, 1167, 1116, 47), (1167, 1166, 1117, 1116), (1166, 1165, 1118, 1117), (1165, 1164, 1119, 1118), (10, 1112, 1123, 275), (1112, 1113, 1122, 1123), (1113, 1114, 1121, 1122), (1114, 1115, 1120, 1121), (275, 1123, 1127, 274), (1123, 1122, 1126, 1127), (1122, 1121, 1125, 1126), (1121, 1120, 1124, 1125), (274, 1127, 1131, 273), (1127, 1126, 1130, 1131), (1126, 1125, 1129, 1130), (1125, 1124, 1128, 1129), (273, 1131, 1135, 272), (1131, 1130, 1134, 1135), (1130, 1129, 1133, 1134), (1129, 1128, 1132, 1133), (272, 1135, 1139, 271), (1135, 1134, 1138, 1139), (1134, 1133, 1137, 1138), (1133, 1132, 1136, 1137), (271, 1139, 1143, 270), (1139, 1138, 1142, 1143), (1138, 1137, 1141, 1142), (1137, 1136, 1140, 1141), (270, 1143, 1147, 269), (1143, 1142, 1146, 1147), (1142, 1141, 1145, 1146), (1141, 1140, 1144, 1145), (269, 1147, 1151, 268), (1147, 1146, 1150, 1151), (1146, 1145, 1149, 1150), (1145, 1144, 1148, 1149), (268, 1151, 1155, 267), (1151, 1150, 1154, 1155), (1150, 1149, 1153, 1154), (1149, 1148, 1152, 1153), (267, 1155, 1159, 266), (1155, 1154, 1158, 1159), (1154, 1153, 1157, 1158), (1153, 1152, 1156, 1157), (266, 1159, 1163, 265), (1159, 1158, 1162, 1163), (1158, 1157, 1161, 1162), (1157, 1156, 1160, 1161), (265, 1163, 1167, 264), (1163, 1162, 1166, 1167), (1162, 1161, 1165, 1166), (1161, 1160, 1164, 1165), (396, 1223, 1172, 45), (1223, 1222, 1173, 1172), (1222, 1221, 1174, 1173), (1221, 1220, 1175, 1174), (12, 1168, 1179, 407), (1168, 1169, 1178, 1179), (1169, 1170, 1177, 1178), (1170, 1171, 1176, 1177), (407, 1179, 1183, 406), (1179, 1178, 1182, 1183), (1178, 1177, 1181, 1182), (1177, 1176, 1180, 1181), (406, 1183, 1187, 405), (1183, 1182, 1186, 1187), (1182, 1181, 1185, 1186), (1181, 1180, 1184, 1185), (405, 1187, 1191, 404), (1187, 1186, 1190, 1191), (1186, 1185, 1189, 1190), (1185, 1184, 1188, 1189), (404, 1191, 1195, 403), (1191, 1190, 1194, 1195), (1190, 1189, 1193, 1194), (1189, 1188, 1192, 1193), (403, 1195, 1199, 402), (1195, 1194, 1198, 1199), (1194, 1193, 1197, 1198), (1193, 1192, 1196, 1197), (402, 1199, 1203, 401), (1199, 1198, 1202, 1203), (1198, 1197, 1201, 1202), (1197, 1196, 1200, 1201), (401, 1203, 1207, 400), (1203, 1202, 1206, 1207), (1202, 1201, 1205, 1206), (1201, 1200, 1204, 1205), (400, 1207, 1211, 399), (1207, 1206, 1210, 1211), (1206, 1205, 1209, 1210), (1205, 1204, 1208, 1209), (399, 1211, 1215, 398), (1211, 1210, 1214, 1215), (1210, 1209, 1213, 1214), (1209, 1208, 1212, 1213), (398, 1215, 1219, 397), (1215, 1214, 1218, 1219), (1214, 1213, 1217, 1218), (1213, 1212, 1216, 1217), (397, 1219, 1223, 396), (1219, 1218, 1222, 1223), (1218, 1217, 1221, 1222), (1217, 1216, 1220, 1221), (287, 1307, 1224, 49), (1307, 1306, 1225, 1224), (1306, 1305, 1226, 1225), (1305, 1304, 1227, 1226), (1304, 1303, 1228, 1227), (1303, 1302, 1229, 1228), (0, 1230, 1241, 276), (1230, 1231, 1240, 1241), (1231, 1232, 1239, 1240), (1232, 1233, 1238, 1239), (1233, 1234, 1237, 1238), (1234, 1235, 1236, 1237), (276, 1241, 1247, 277), (1241, 1240, 1246, 1247), (1240, 1239, 1245, 1246), (1239, 1238, 1244, 1245), (1238, 1237, 1243, 1244), (1237, 1236, 1242, 1243), (277, 1247, 1253, 278), (1247, 1246, 1252, 1253), (1246, 1245, 1251, 1252), (1245, 1244, 1250, 1251), (1244, 1243, 1249, 1250), (1243, 1242, 1248, 1249), (278, 1253, 1259, 279), (1253, 1252, 1258, 1259), (1252, 1251, 1257, 1258), (1251, 1250, 1256, 1257), (1250, 1249, 1255, 1256), (1249, 1248, 1254, 1255), (279, 1259, 1265, 280), (1259, 1258, 1264, 1265), (1258, 1257, 1263, 1264), (1257, 1256, 1262, 1263), (1256, 1255, 1261, 1262), (1255, 1254, 1260, 1261), (280, 1265, 1271, 281), (1265, 1264, 1270, 1271), (1264, 1263, 1269, 1270), (1263, 1262, 1268, 1269), (1262, 1261, 1267, 1268), (1261, 1260, 1266, 1267), (281, 1271, 1277, 282), (1271, 1270, 1276, 1277), (1270, 1269, 1275, 1276), (1269, 1268, 1274, 1275), (1268, 1267, 1273, 1274), (1267, 1266, 1272, 1273), (282, 1277, 1283, 283), (1277, 1276, 1282, 1283), (1276, 1275, 1281, 1282), (1275, 1274, 1280, 1281), (1274, 1273, 1279, 1280), (1273, 1272, 1278, 1279), (283, 1283, 1289, 284), (1283, 1282, 1288, 1289), (1282, 1281, 1287, 1288), (1281, 1280, 1286, 1287), (1280, 1279, 1285, 1286), (1279, 1278, 1284, 1285), (284, 1289, 1295, 285), (1289, 1288, 1294, 1295), (1288, 1287, 1293, 1294), (1287, 1286, 1292, 1293), (1286, 1285, 1291, 1292), (1285, 1284, 1290, 1291), (285, 1295, 1301, 286), (1295, 1294, 1300, 1301), (1294, 1293, 1299, 1300), (1293, 1292, 1298, 1299), (1292, 1291, 1297, 1298), (1291, 1290, 1296, 1297), (286, 1301, 1307, 287), (1301, 1300, 1306, 1307), (1300, 1299, 1305, 1306), (1299, 1298, 1304, 1305), (1298, 1297, 1303, 1304), (1297, 1296, 1302, 1303), (420, 1391, 1308, 48), (1391, 1390, 1309, 1308), (1390, 1389, 1310, 1309), (1389, 1388, 1311, 1310), (1388, 1387, 1312, 1311), (1387, 1386, 1313, 1312), (2, 1314, 1325, 431), (1314, 1315, 1324, 1325), (1315, 1316, 1323, 1324), (1316, 1317, 1322, 1323), (1317, 1318, 1321, 1322), (1318, 1319, 1320, 1321), (431, 1325, 1331, 430), (1325, 1324, 1330, 1331), (1324, 1323, 1329, 1330), (1323, 1322, 1328, 1329), (1322, 1321, 1327, 1328), (1321, 1320, 1326, 1327), (430, 1331, 1337, 429), (1331, 1330, 1336, 1337), (1330, 1329, 1335, 1336), (1329, 1328, 1334, 1335), (1328, 1327, 1333, 1334), (1327, 1326, 1332, 1333), (429, 1337, 1343, 428), (1337, 1336, 1342, 1343), (1336, 1335, 1341, 1342), (1335, 1334, 1340, 1341), (1334, 1333, 1339, 1340), (1333, 1332, 1338, 1339), (428, 1343, 1349, 427), (1343, 1342, 1348, 1349), (1342, 1341, 1347, 1348), (1341, 1340, 1346, 1347), (1340, 1339, 1345, 1346), (1339, 1338, 1344, 1345), (427, 1349, 1355, 426), (1349, 1348, 1354, 1355), (1348, 1347, 1353, 1354), (1347, 1346, 1352, 1353), (1346, 1345, 1351, 1352), (1345, 1344, 1350, 1351), (426, 1355, 1361, 425), (1355, 1354, 1360, 1361), (1354, 1353, 1359, 1360), (1353, 1352, 1358, 1359), (1352, 1351, 1357, 1358), (1351, 1350, 1356, 1357), (425, 1361, 1367, 424), (1361, 1360, 1366, 1367), (1360, 1359, 1365, 1366), (1359, 1358, 1364, 1365), (1358, 1357, 1363, 1364), (1357, 1356, 1362, 1363), (424, 1367, 1373, 423), (1367, 1366, 1372, 1373), (1366, 1365, 1371, 1372), (1365, 1364, 1370, 1371), (1364, 1363, 1369, 1370), (1363, 1362, 1368, 1369), (423, 1373, 1379, 422), (1373, 1372, 1378, 1379), (1372, 1371, 1377, 1378), (1371, 1370, 1376, 1377), (1370, 1369, 1375, 1376), (1369, 1368, 1374, 1375), (422, 1379, 1385, 421), (1379, 1378, 1384, 1385), (1378, 1377, 1383, 1384), (1377, 1376, 1382, 1383), (1376, 1375, 1381, 1382), (1375, 1374, 1380, 1381), (421, 1385, 1391, 420), (1385, 1384, 1390, 1391), (1384, 1383, 1389, 1390), (1383, 1382, 1388, 1389), (1382, 1381, 1387, 1388), (1381, 1380, 1386, 1387)])
me_circle_001.polygons.foreach_set('material_index', [0, 0, 0, 1, 0, 0, 0, 0, 1, 0, 0, 0, 0, 0, 0, 0, 0, 0, 1, 0, 0, 0, 0, 0, 0, 0, 0, 1, 2, 2, 2, 2, 2, 2, 2, 2, 2, 2, 2, 2, 2, 2, 2, 2, 2, 2, 2, 2, 2, 2, 2, 2, 2, 2, 2, 2, 2, 2, 2, 2, 2, 2, 2, 2, 2, 2, 2, 2, 2, 2, 2, 2, 2, 2, 2, 2, 2, 2, 2, 2, 2, 2, 2, 2, 2, 2, 2, 2, 2, 2, 2, 2, 2, 2, 2, 2, 2, 2, 2, 2, 2, 2, 2, 2, 2, 2, 2, 2, 2, 2, 2, 2, 2, 2, 2, 2, 2, 2, 2, 2, 2, 2, 2, 2, 2, 2, 2, 2, 2, 2, 2, 2, 2, 2, 2, 2, 2, 2, 2, 2, 2, 2, 2, 2, 2, 2, 2, 2, 2, 2, 2, 2, 2, 2, 2, 3, 2, 2, 2, 3, 2, 2, 2, 3, 2, 2, 2, 2, 2, 2, 2, 2, 2, 3, 2, 2, 2, 3, 2, 2, 2, 3, 2, 2, 2, 2, 0, 0, 0, 0, 0, 0, 0, 0, 0, 0, 0, 0, 0, 0, 0, 0, 0, 0, 0, 0, 0, 0, 0, 0, 0, 0, 0, 0, 0, 0, 0, 0, 0, 0, 0, 0, 1, 1, 1, 1, 1, 1, 1, 1, 1, 1, 1, 1, 0, 0, 0, 0, 0, 0, 0, 0, 0, 0, 0, 0, 0, 0, 0, 0, 0, 0, 0, 0, 0, 0, 0, 0, 0, 0, 0, 0, 0, 0, 0, 0, 0, 0, 0, 0, 0, 0, 0, 0, 0, 0, 0, 0, 0, 0, 0, 0, 1, 1, 1, 1, 1, 1, 1, 1, 1, 1, 1, 1, 0, 0, 0, 0, 0, 0, 0, 0, 0, 0, 0, 0, 0, 0, 0, 0, 0, 0, 0, 0, 0, 0, 0, 0, 0, 0, 0, 0, 0, 0, 0, 0, 0, 0, 0, 0, 0, 0, 0, 0, 0, 0, 0, 0, 0, 0, 0, 0, 0, 0, 0, 0, 0, 0, 0, 0, 0, 0, 0, 0, 0, 0, 0, 0, 0, 0, 0, 0, 0, 0, 0, 0, 0, 0, 0, 0, 0, 0, 0, 0, 0, 0, 0, 0, 0, 0, 0, 0, 0, 0, 0, 0, 0, 0, 0, 0, 0, 0, 0, 0, 0, 0, 0, 0, 0, 0, 0, 0, 1, 1, 1, 1, 1, 1, 1, 1, 1, 1, 1, 1, 0, 0, 0, 0, 0, 0, 0, 0, 0, 0, 0, 0, 0, 0, 0, 0, 0, 0, 0, 0, 0, 0, 0, 0, 0, 0, 0, 0, 0, 0, 0, 0, 0, 0, 0, 0, 0, 0, 0, 0, 0, 0, 0, 0, 0, 0, 0, 0, 0, 0, 0, 0, 0, 0, 0, 0, 0, 0, 0, 0, 0, 0, 0, 0, 0, 0, 0, 0, 0, 0, 0, 0, 0, 0, 0, 0, 0, 0, 0, 0, 0, 0, 0, 0, 0, 0, 0, 0, 0, 0, 0, 0, 0, 0, 0, 0, 1, 1, 1, 1, 1, 1, 1, 1, 1, 1, 1, 1, 0, 0, 0, 0, 0, 0, 0, 0, 0, 0, 0, 0, 0, 0, 0, 0, 0, 4, 4, 4, 0, 4, 0, 4, 0, 4, 0, 4, 0, 4, 0, 4, 0, 4, 0, 4, 0, 4, 0, 4, 0, 4, 4, 4, 0, 0, 0, 0, 0, 0, 0, 0, 0, 0, 0, 0, 0, 0, 0, 0, 0, 0, 0, 0, 0, 0, 0, 0, 0, 4, 4, 4, 0, 4, 0, 4, 0, 4, 0, 4, 0, 4, 0, 4, 0, 4, 0, 4, 0, 4, 0, 4, 0, 4, 4, 4, 0, 0, 0, 0, 0, 0, 0, 0, 0, 0, 0, 0, 0, 0, 0, 0, 0, 0, 0, 0, 0, 0, 0, 0, 0, 0, 0, 0, 0, 0, 0, 0, 0, 0, 0, 0, 0, 0, 0, 0, 0, 0, 0, 0, 0, 0, 0, 0, 0, 0, 0, 0, 0, 0, 0, 0, 0, 0, 0, 0, 0, 0, 0, 0, 0, 0, 0, 0, 0, 0, 0, 0, 0, 4, 4, 4, 4, 4, 4, 4, 4, 4, 4, 4, 4, 4, 4, 4, 0, 4, 0, 4, 0, 4, 0, 4, 0, 4, 0, 4, 0, 4, 0, 4, 0, 4, 0, 4, 0, 4, 0, 4, 0, 4, 0, 4, 0, 4, 0, 4, 0, 4, 4, 4, 4, 4, 4, 4, 4, 4, 4, 4, 4, 4, 4, 4, 0, 4, 0, 4, 0, 4, 0, 4, 0, 4, 0, 4, 0, 4, 0, 4, 0, 4, 0, 4, 0, 4, 0, 4, 0, 4, 0, 4, 0, 4, 0, 4, 0, 4, 4, 4, 4, 4, 4, 4, 4, 4, 4, 4, 4, 4, 4, 4, 0, 0, 0, 0, 0, 0, 0, 0, 0, 0, 0, 0, 0, 0, 0, 0, 0, 0, 0, 0, 0, 0, 0, 0, 0, 0, 0, 0, 0, 0, 0, 0, 0, 0, 0, 0, 0, 0, 0, 0, 0, 0, 0, 0, 0, 0, 0, 0, 0, 0, 0, 0, 0, 0, 0, 0, 0, 0, 0, 0, 0, 0, 0, 0, 0, 0, 0, 0, 0, 0, 0, 0, 0, 0, 0, 0, 0, 0, 0, 0, 0, 0, 0, 0, 0, 0, 0, 0, 0, 0, 0, 0, 0, 0, 0, 0, 0, 4, 4, 4, 4, 4, 4, 4, 4, 4, 4, 4, 4, 4, 4, 4, 0, 4, 0, 4, 0, 4, 0, 4, 0, 4, 0, 4, 0, 4, 0, 4, 0, 4, 0, 4, 0, 4, 0, 4, 0, 4, 0, 4, 0, 4, 0, 4, 0, 4, 4, 4, 4, 4, 4, 4, 4, 4, 4, 4, 4, 4, 4, 4, 0, 4, 0, 4, 0, 4, 0, 4, 0, 4, 0, 4, 0, 4, 0, 4, 0, 4, 0, 4, 0, 4, 0, 4, 0, 4, 0, 4, 0, 4, 0, 4, 0, 4, 4, 4, 4, 4, 4, 4, 4, 4, 4, 4, 4, 4, 4, 4, 0, 0, 0, 0, 0, 0, 0, 0, 0, 0, 0, 0, 0, 0, 0, 0, 0, 0, 0, 0, 0, 0, 0, 0, 0, 0, 0, 0, 0, 0, 0, 0, 0, 0, 0, 0, 0, 0, 0, 0, 0, 0, 0, 0, 0, 0, 0, 0, 0, 4, 4, 4, 0, 4, 0, 4, 0, 4, 0, 4, 0, 4, 0, 4, 0, 4, 0, 4, 0, 4, 0, 4, 0, 4, 4, 4, 0, 0, 0, 0, 0, 0, 0, 0, 0, 0, 0, 0, 0, 0, 0, 0, 0, 0, 0, 0, 0, 0, 0, 0, 0, 4, 4, 4, 0, 4, 0, 4, 0, 4, 0, 4, 0, 4, 0, 4, 0, 4, 0, 4, 0, 4, 0, 4, 0, 4, 4, 4, 0, 0, 0, 0, 0, 0, 0, 0, 0, 0, 0, 0, 0, 0, 0, 0, 0, 0, 0, 0, 0, 4, 4, 4, 4, 4, 0, 0, 0, 0, 0, 0, 0, 4, 4, 4, 4, 4, 0, 0, 0, 0, 0, 0, 0, 4, 4, 4, 4, 4, 0, 0, 0, 0, 0, 0, 0, 4, 4, 4, 4, 4, 0, 0, 0, 0, 0, 0, 0, 4, 4, 4, 4, 4, 0, 0, 0, 0, 0, 0, 0, 4, 4, 4, 4, 4, 0, 0, 0, 0, 0, 0, 0, 0, 0, 0, 0, 0, 0, 4, 4, 4, 4, 4, 0, 0, 0, 0, 0, 0, 0, 4, 4, 4, 4, 4, 0, 0, 0, 0, 0, 0, 0, 4, 4, 4, 4, 4, 0, 0, 0, 0, 0, 0, 0, 4, 4, 4, 4, 4, 0, 0, 0, 0, 0, 0, 0, 4, 4, 4, 4, 4, 0, 0, 0, 0, 0, 0, 0, 4, 4, 4, 4, 4])
me_circle_001.materials.append(mat_black_detail)
me_circle_001.materials.append(mat_material)
me_circle_001.materials.append(mat_simple_black)
me_circle_001.materials.append(mat_white)
me_circle_001.materials.append(mat_black)
me_circle_001.use_remesh_preserve_volume = False
me_circle_001.use_remesh_preserve_attributes = False
me_circle_001.use_mirror_vertex_groups = False
me_circle_001.update()

# ---- curves / text
cu_beziercircle = bpy.data.curves.new('BezierCircle', 'CURVE')
cu_beziercircle.dimensions = '3D'
_sp = cu_beziercircle.splines.new('BEZIER'); _sp.bezier_points.add(3)
_sp.bezier_points.foreach_set('co', [-1.0, 0.0, 0.0, 0.0, 1.0, 0.0, 1.0, 0.0, 0.0, 0.0, -1.0, 0.0])
_sp.bezier_points.foreach_set('handle_left', [-1.0, -0.5521, 0.0, -0.5521, 1.0, 0.0, 1.0, 0.5521, 0.0, 0.5521, -1.0, 0.0])
_sp.bezier_points.foreach_set('handle_right', [-1.0, 0.5521, 0.0, 0.5521, 1.0, 0.0, 1.0, -0.5521, 0.0, -0.5521, -1.0, 0.0])
for _p, _l, _r in zip(_sp.bezier_points, ['AUTO', 'AUTO', 'AUTO', 'AUTO'], ['AUTO', 'AUTO', 'AUTO', 'AUTO']): _p.handle_left_type = _l; _p.handle_right_type = _r
_sp.order_u = 0
_sp.order_v = 0
_sp.use_cyclic_u = True
cu_beziercircle.use_path = True
cu_beziercircle.use_path_clamp = True
cu_beziercircle.bevel_resolution = 0
cu_beziercircle.fill_mode = 'HALF'

# ---- objects
ob_plane = bpy.data.objects.new('Plane', me_plane)
ob_beziercircle = bpy.data.objects.new('BezierCircle', cu_beziercircle)
ob_circle_001 = bpy.data.objects.new('Circle.001', me_circle_001)
ob_lamp = bpy.data.objects.new('Lamp', light_lamp)
ob_camera = bpy.data.objects.new('Camera', cam_camera)

# ---- transforms, parenting, visibility, modifiers, constraints
ob_plane.location = (0.0, 0.0, 0.0)
ob_plane.scale = (2000.0, 2000.0, 2000.0)
ob_plane.lineart.crease_threshold = 0.0
ob_beziercircle.location = (0.0, 0.0, 0.0)
ob_beziercircle.scale = (1.15, 1.15, 1.15)
ob_beziercircle.lineart.crease_threshold = 0.0
ob_circle_001.location = (0.0, 0.0, 0.5)
ob_circle_001.lineart.crease_threshold = 0.0
_m = ob_circle_001.modifiers.new('Array', 'ARRAY')
_m.fit_type = 'FIT_CURVE'
_m.curve = ob_beziercircle
_m.use_constant_offset = True
_m.constant_offset_displace = (0.2, 0.0, 0.0)
_m.use_relative_offset = False
_m.relative_offset_displace = (0.0, 0.0, 0.0)
_m = ob_circle_001.modifiers.new('Curve', 'CURVE')
_m.object = ob_beziercircle
_m = ob_circle_001.modifiers.new('Array.001', 'ARRAY')
_m.count = 5
_m.use_constant_offset = True
_m.constant_offset_displace = (0.0, 0.0, 1.0)
_m.use_relative_offset = False
_m.relative_offset_displace = (0.0, 0.0, 0.0)
ob_lamp.location = (4.076, 1.005, 5.904)
ob_lamp.rotation_euler = (0.6503, 0.05522, 1.866)
ob_lamp.lock_rotations_4d = False
ob_lamp.empty_display_type = 'ARROWS'
ob_lamp.color = (0.0, 0.0, 0.0, 0.0)
ob_lamp.lineart.crease_threshold = 0.0
ob_camera.location = (7.395, -6.773, 7.107)
ob_camera.rotation_euler = (1.109, 0.01082, 0.8149)
ob_camera.lock_rotations_4d = False
ob_camera.empty_display_type = 'ARROWS'
ob_camera.color = (0.0, 0.0, 0.0, 0.0)
ob_camera.display_type = 'WIRE'
ob_camera.lineart.crease_threshold = 0.0

# ---- collection membership
col_collection_1.objects.link(ob_plane)
col_collection_1.objects.link(ob_beziercircle)
col_collection_1.objects.link(ob_circle_001)
col_collection_1.objects.link(ob_lamp)
col_collection_1.objects.link(ob_camera)

# ---- scene / render settings (as saved in the file)
scene.camera = ob_camera
scene.frame_start = 1; scene.frame_end = 250; scene.frame_set(1)
scene.render.engine = 'CYCLES'
scene.render.image_settings.color_depth = '16'
scene.render.image_settings.compression = 0
scene.render.resolution_x = 1024
scene.render.resolution_y = 1024
scene.render.dither_intensity = 0.0
scene.cycles.use_denoising = False
scene.cycles.samples = 500
scene.cycles.sampling_pattern = 'TABULATED_SOBOL'
scene.cycles.light_sampling_threshold = 0.0
scene.cycles.use_adaptive_sampling = False
scene.cycles.use_light_tree = False
scene.cycles.blur_glossy = 0.0
scene.cycles.volume_bounces = 1
scene.cycles.pixel_filter_type = 'GAUSSIAN'
scene.cycles.sample_clamp_indirect = 0.0
scene.view_settings.view_transform = 'Standard'
bpy.context.view_layer.update()
